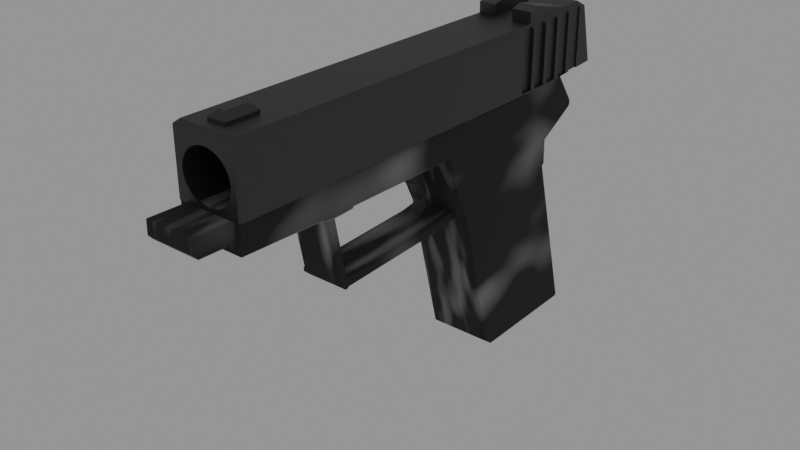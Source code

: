 # Source: pistol.blend  (saved by Blender 3.6.11; exported with 4.5.12 LTS)
import bpy
from mathutils import Matrix  # noqa: F401  (used for matrix-valued properties, if any)

bpy.ops.wm.read_factory_settings(use_empty=True)
scene = bpy.context.scene
scene.name = 'Scene'

# ---- collections
col_collection = bpy.data.collections.new('Collection'); scene.collection.children.link(col_collection)

# ---- images (referenced by path relative to the original .blend; pixels are not part of the script)
import os
ASSET_DIR = os.environ.get("B2B_ASSET_DIR", "")  # directory of the original .blend (textures are referenced by path, not embedded)
HERE = os.path.dirname(os.path.abspath(__file__))  # packed textures are extracted next to this script under _unpacked/

def load_image(name, relpath, width, height, colorspace="sRGB"):
    """Load a texture the original file referenced (path relative to the .blend, or extracted next to this script)."""
    p = next((c for c in (os.path.join(HERE, relpath), os.path.join(ASSET_DIR, relpath)) if relpath and os.path.exists(c)), "")
    if p:
        img = bpy.data.images.load(p, check_existing=True)
        img.name = name
    else:  # same state as the original file: an image datablock whose file is absent (Cycles renders it pink)
        img = bpy.data.images.new(name, width, height)
        img.source = "FILE"
        img.filepath = "//" + (relpath or name)
    img.colorspace_settings.name = colorspace
    return img
img_albedo = load_image('Albedo', '', 1024, 1024, 'sRGB')

# ---- materials (node trees are filled in below, after node groups)
mat_slide_mat = bpy.data.materials.new('Slide mat')
mat_slide_mat.use_transparent_shadow = False
mat_grip = bpy.data.materials.new('Grip')
mat_grip.use_transparent_shadow = False
mat_material_004 = bpy.data.materials.new('Material.004')
mat_material_004.use_transparent_shadow = False
mat_material_005 = bpy.data.materials.new('Material.005')
mat_material_005.use_transparent_shadow = False

# ---- material node trees
mat_slide_mat.use_nodes = True; mat_slide_mat.node_tree.nodes.clear()
_N = mat_slide_mat.node_tree.nodes; _L = mat_slide_mat.node_tree.links
n0 = _N.new('ShaderNodeOutputMaterial'); n0.name = 'Material Output'; n0.location = (300, 300)
n1 = _N.new('ShaderNodeBsdfPrincipled'); n1.name = 'Principled BSDF'; n1.location = (18, 311)
n1.distribution = 'GGX'
n1.subsurface_method = 'RANDOM_WALK_SKIN'
n1.inputs[0].default_value = (0.08651, 0.08651, 0.08651, 1.0)
n1.inputs[1].default_value = 1.0
n1.inputs[2].default_value = 0.55
n1.inputs[3].default_value = 1.45
n1.inputs[27].default_value = (0.0, 0.0, 0.0, 1.0)
n1.inputs[28].default_value = 1.0
_L.new(n1.outputs[0], n0.inputs[0])
n0.is_active_output = True
mat_grip.use_nodes = True; mat_grip.node_tree.nodes.clear()
_N = mat_grip.node_tree.nodes; _L = mat_grip.node_tree.links
n0 = _N.new('ShaderNodeBsdfPrincipled'); n0.name = 'Principled BSDF'; n0.location = (10, 300)
n0.distribution = 'GGX'
n0.subsurface_method = 'RANDOM_WALK_SKIN'
n0.inputs[1].default_value = 1.0
n0.inputs[2].default_value = 1.0
n0.inputs[3].default_value = 1.45
n0.inputs[8].default_value = 1.0
n0.inputs[13].default_value = 0.3504
n0.inputs[27].default_value = (0.0, 0.0, 0.0, 1.0)
n0.inputs[28].default_value = 1.0
n1 = _N.new('ShaderNodeOutputMaterial'); n1.name = 'Material Output'; n1.location = (300, 300)
n2 = _N.new('ShaderNodeTexNoise'); n2.name = 'Musgrave Texture'; n2.location = (-332, 257)
n2.width = 150
n2.normalize = False
n2.inputs[3].default_value = 1.0
n2.inputs[4].default_value = 0.25
n3 = _N.new('ShaderNodeTexImage'); n3.name = 'Image Texture'; n3.location = (-425, -13)
n3.image = img_albedo
n4 = _N.new('ShaderNodeMix'); n4.name = 'Mix'; n4.location = (-160, 180)
n4.data_type = 'RGBA'
n4.inputs[6].default_value = (0.09116, 0.09116, 0.09116, 1.0)
n4.inputs[7].default_value = (0.8, 0.8, 0.8, 1.0)
_L.new(n0.outputs[0], n1.inputs[0])
_L.new(n2.outputs[0], n4.inputs[0])
_L.new(n2.outputs[0], n0.inputs[10])
_L.new(n4.outputs[2], n0.inputs[0])
n1.is_active_output = True
mat_material_004.use_nodes = True; mat_material_004.node_tree.nodes.clear()
_N = mat_material_004.node_tree.nodes; _L = mat_material_004.node_tree.links
n0 = _N.new('ShaderNodeOutputMaterial'); n0.name = 'Material Output'; n0.location = (300, 300)
n1 = _N.new('ShaderNodeBsdfPrincipled'); n1.name = 'Principled BSDF'; n1.location = (10, 300)
n1.distribution = 'GGX'
n1.subsurface_method = 'RANDOM_WALK_SKIN'
n1.inputs[0].default_value = (0.01264, 0.01264, 0.01264, 1.0)
n1.inputs[3].default_value = 1.45
n1.inputs[27].default_value = (0.0, 0.0, 0.0, 1.0)
n1.inputs[28].default_value = 1.0
_L.new(n1.outputs[0], n0.inputs[0])
n0.is_active_output = True
mat_material_005.use_nodes = True; mat_material_005.node_tree.nodes.clear()
_N = mat_material_005.node_tree.nodes; _L = mat_material_005.node_tree.links
n0 = _N.new('ShaderNodeBsdfPrincipled'); n0.name = 'Principled BSDF'; n0.location = (10, 300)
n0.distribution = 'GGX'
n0.subsurface_method = 'RANDOM_WALK_SKIN'
n0.inputs[0].default_value = (0.03839, 0.03839, 0.03839, 1.0)
n0.inputs[2].default_value = 1.0
n0.inputs[3].default_value = 1.45
n0.inputs[13].default_value = 0.4864
n0.inputs[27].default_value = (0.0, 0.0, 0.0, 1.0)
n0.inputs[28].default_value = 1.0
n1 = _N.new('ShaderNodeOutputMaterial'); n1.name = 'Material Output'; n1.location = (300, 300)
n2 = _N.new('ShaderNodeTexVoronoi'); n2.name = 'Voronoi Texture'; n2.location = (-301, 119)
_L.new(n0.outputs[0], n1.inputs[0])
_L.new(n0.outputs[0], n1.inputs[1])
_L.new(n2.outputs[1], n0.inputs[1])
n1.is_active_output = True

# ---- world
world_world = bpy.data.worlds.new('World'); scene.world = world_world
world_world.use_nodes = True; world_world.node_tree.nodes.clear()
_N = world_world.node_tree.nodes; _L = world_world.node_tree.links
n0 = _N.new('ShaderNodeOutputWorld'); n0.name = 'World Output'; n0.location = (300, 300)
n1 = _N.new('ShaderNodeBackground'); n1.name = 'Background'; n1.location = (10, 300)
n1.inputs[0].default_value = (0.05088, 0.05088, 0.05088, 1.0)
n1.inputs[1].default_value = 5.5
_L.new(n1.outputs[0], n0.inputs[0])
n0.is_active_output = True
world_world.color = (0.05088, 0.05088, 0.05088)
world_world.use_sun_shadow = False
world_world.sun_shadow_jitter_overblur = 0.0

# ---- meshes
me_cube_001 = bpy.data.meshes.new('Cube.001')
me_cube_001.from_pydata([(0.02232, -0.9037, 0.6122), (0.9659, -2.199, -1.049), (0.9659, -1.749, -1.049), (0.172, -0.9037, 0.5975), (-1.0, 1.495, -1.0), (-0.7892, -1.716, 0.8973), (0.3159, -0.9037, 0.5538), (0.9659, -1.57, -1.049), (1.062, -1.154, -1.103), (1.0, 1.495, -1.0), (0.9659, -1.121, -1.049), (0.4485, -0.9037, 0.4829), (-0.9378, -1.154, -1.103), (-0.8514, -12.94, 1.0), (0.5648, -0.9037, 0.3875), (-0.8514, 0.8514, 1.0), (0.6602, -0.9037, 0.2713), (0.9659, -0.941, -1.049), (-1.0, 1.037, 0.8526), (0.9659, -0.4919, -1.049), (0.7311, -0.9037, 0.1387), (0.8514, -12.94, 1.0), (0.7747, -0.9037, -0.005252), (0.8514, 0.8514, 1.0), (1.0, 1.037, 0.8526), (0.9659, -0.3122, -1.049), (0.7894, -0.9037, -0.1549), (0.9136, -1.716, 0.8973), (0.9659, 0.1369, -1.049), (0.7747, -0.9037, -0.3046), (0.8693, 0.1123, 0.9704), (-0.9821, 0.2876, 0.823), (0.7311, -0.9037, -0.4485), (0.6602, -0.9037, -0.5811), (-0.8335, 0.1123, 0.9704), (1.018, 0.2876, 0.823), (0.2909, 1.495, -1.0), (0.5648, -0.9037, -0.6973), (-0.3758, 1.495, -1.0), (-0.3758, -13.09, -1.0), (-0.8933, -2.199, -1.049), (0.4485, -0.9037, -0.7928), (0.2909, -13.09, -1.0), (-0.8933, -1.749, -1.049), (0.3159, -0.9037, -0.8636), (-0.3199, 0.8514, 1.0), (0.2477, 0.8514, 1.0), (0.2909, 1.037, 0.8526), (0.172, -0.9037, -0.9073), (-0.3758, 1.037, 0.8526), (0.2477, -12.94, 1.0), (-0.8933, -1.57, -1.049), (0.02232, -0.9037, -0.922), (-0.3199, -12.94, 1.0), (-0.8933, -1.121, -1.049), (-0.3758, -13.09, 0.8525), (-0.1273, -0.9037, -0.9073), (0.2909, -13.09, 0.8525), (0.3531, -1.154, -1.103), (-0.2712, -0.9037, -0.8636), (-0.3136, -1.154, -1.103), (-0.8933, -0.941, -1.049), (-0.2577, -1.716, 0.8973), (-0.4039, -0.9037, -0.7928), (-0.8933, -0.4919, -1.049), (0.3098, -1.716, 0.8973), (-0.302, 0.1123, 0.9704), (-0.5201, -0.9037, -0.6973), (0.2656, 0.1123, 0.9704), (0.3088, 0.7326, -1.03), (-0.8933, -0.3122, -1.049), (-0.6155, -0.9037, -0.5811), (-0.3579, 0.7326, -1.03), (0.8693, -1.276, 1.305), (-0.8933, 0.1369, -1.049), (-0.6864, -0.9037, -0.4485), (0.9136, -1.729, 1.231), (0.3098, -1.729, 1.231), (-0.7301, -0.9037, -0.3046), (-0.7892, -1.729, 1.231), (-0.8335, -1.276, 1.305), (-0.7448, -0.9037, -0.1549), (0.2656, -1.276, 1.305), (-0.8933, 0.7657, 0.9461), (-0.2577, -1.729, 1.231), (-0.7301, -0.9037, -0.005252), (-0.302, -1.276, 1.305), (-0.9924, -11.64, -1.013), (-0.6864, -0.9037, 0.1387), (-0.8438, -11.58, 0.9875), (1.008, -11.64, -1.013), (-0.6155, -0.9037, 0.2713), (1.008, -11.69, 0.8399), (-0.9924, -11.69, 0.8399), (-0.5201, -0.9037, 0.3875), (0.859, -11.58, 0.9875), (-0.3682, -11.64, -1.013), (-0.4039, -0.9037, 0.4829), (0.2985, -11.64, -1.013), (0.2552, -11.58, 0.9875), (-0.2712, -0.9037, 0.5538), (-0.3123, -11.58, 0.9875), (-0.9982, -12.75, -1.003), (-0.1273, -0.9037, 0.5975), (-0.9982, -12.77, 0.8495), (0.8531, -12.63, 0.9971), (-0.374, -12.75, -1.003), (0.2927, -12.75, -1.003), (0.2494, -12.63, 0.9971), (-0.3182, -12.63, 0.9971), (-0.8496, -12.63, 0.9971), (1.002, -12.75, -1.003), (1.002, -12.77, 0.8495), (-0.3123, -11.57, 1.074), (-0.1339, -11.75, 1.255), (0.07485, -11.75, 1.255), (0.2552, -11.57, 1.074), (0.07102, -12.44, 1.261), (0.2494, -12.62, 1.083), (-0.3182, -12.62, 1.083), (-0.1378, -12.44, 1.261), (-0.6864, -13.09, 0.1387), (-0.6155, -13.09, 0.2713), (-0.5201, -13.09, 0.3875), (-0.3758, -13.09, -0.8078), (-0.4039, -13.09, -0.7928), (-0.3758, -13.09, 0.4979), (-0.4039, -13.09, 0.4829), (-0.7448, -13.09, -0.1549), (-0.7301, -13.09, -0.3046), (-0.7301, -13.09, -0.005252), (-0.5201, -13.09, -0.6973), (-0.6155, -13.09, -0.5811), (-0.6864, -13.09, -0.4485), (0.4485, -13.09, 0.4829), (0.6602, -13.09, 0.2713), (0.5648, -13.09, 0.3875), (0.7894, -13.09, -0.1549), (0.7747, -13.09, -0.3046), (0.7747, -13.09, -0.005252), (0.7311, -13.09, 0.1387), (0.3159, -13.09, 0.5538), (0.3159, -13.09, -0.8636), (0.2909, -13.09, -0.8712), (0.2909, -13.09, 0.5614), (0.5648, -13.09, -0.6973), (0.7311, -13.09, -0.4485), (0.4485, -13.09, -0.7928), (0.6602, -13.09, -0.5811), (-0.1273, -13.09, 0.5975), (0.172, -13.09, 0.5975), (0.02232, -13.09, 0.6122), (-0.2712, -13.09, -0.8636), (-0.2712, -13.09, 0.5538), (0.172, -13.09, -0.9073), (0.02232, -13.09, -0.922), (-0.1273, -13.09, -0.9073), (1.058, -1.57, 0.7542), (0.9659, -1.57, 0.8469), (0.9659, -1.121, 0.8539), (0.9659, -0.941, 0.8567), (1.047, -0.941, 0.7745), (1.052, -1.121, 0.7674), (1.037, -0.4919, 0.7922), (0.9659, -0.3122, 0.8664), (0.9659, -0.4919, 0.8636), (0.9659, 0.1369, 0.8732), (1.022, 0.1369, 0.817), (1.032, -0.3122, 0.7993), (-0.9821, 0.3166, 0.7024), (-0.9828, 0.3166, 0.8241), (-0.9935, 0.7657, 0.8419), (-0.9829, 0.7657, -1.028), (-0.8963, 0.7657, 0.9461), (-0.8933, 0.718, 0.9461), (-0.8933, 0.3166, 0.9197), (-0.9334, -1.57, 0.7542), (-0.8933, -2.199, 0.8025), (-0.8933, -1.749, 0.796), (-0.9412, -2.199, 0.7555), (-0.9378, -1.57, 0.7499), (-0.9388, -1.749, 0.7515), (0.9659, 0.3166, -1.046), (1.028, 0.3166, -1.046), (0.9659, 0.7326, -1.03), (-0.9432, -2.199, -1.049), (-0.9409, -1.749, -1.049), (-0.9378, -1.166, -1.049), (-0.9399, -1.57, -1.049), (1.018, 0.3166, 0.7024), (1.061, -1.121, -1.049), (1.062, -1.166, -1.049), (1.047, -0.4919, -1.049), (1.057, -0.941, -1.049), (1.032, 0.1369, -1.049), (1.042, -0.3122, -1.049), (1.017, 0.3166, 0.8241), (1.006, 0.7657, 0.8419), (1.017, 0.7657, -1.028), (0.9659, 0.7657, -1.028), (-0.8933, -0.4919, 0.8666), (-0.8933, 0.1369, 0.908), (-0.8933, -0.3122, 0.8784), (-0.8933, -1.57, 0.7966), (-0.9527, -0.941, 0.7745), (-0.9484, -1.121, 0.7674), (-0.8933, -1.121, 0.8257), (-0.9635, -0.4919, 0.7922), (-0.9785, 0.1369, 0.817), (-0.9678, -0.3122, 0.7993), (-0.8933, -0.941, 0.8373), (-0.9389, -1.121, -1.049), (-0.9431, -0.941, -1.049), (-0.9535, -0.4919, -1.049), (-0.9577, -0.3122, -1.049), (-0.9681, 0.1369, -1.049), (-0.9723, 0.3166, -1.046), (0.9659, 0.3166, 0.876), (0.9659, 0.7657, 0.8829), (-0.8933, 0.7657, -1.028), (-0.8933, 0.7326, -1.03), (-0.8933, 0.3166, -1.046), (0.9659, -2.199, 0.8473), (0.9659, -1.749, 0.8457), (1.061, -1.749, 0.7515), (1.062, -1.57, 0.7499), (1.059, -2.199, 0.7555), (1.057, -2.199, -1.049), (1.06, -1.57, -1.049), (1.059, -1.749, -1.049), (-0.9438, -13.09, -1.0), (-0.9997, -13.04, -1.0), (1.0, -13.04, -1.0), (0.9438, -13.09, -1.0), (-0.9997, -13.04, 0.852), (-0.9438, -13.09, 0.8525), (-0.9674, -13.06, 0.8848), (0.9438, -13.09, 0.8525), (1.0, -13.04, 0.852), (0.9674, -13.06, 0.8848)], [], [(109, 110, 13, 53), (53, 13, 236, 235, 55), (166, 167, 35, 30, 27, 157, 158, 159, 162, 161, 160, 165, 163, 168, 164), (31, 170, 169), (18, 4, 172, 171), (111, 112, 238, 232), (36, 47, 24, 9), (170, 31, 34, 15, 18, 171, 173, 174, 175), (46, 23, 24, 47), (13, 110, 104, 234, 236), (102, 106, 39, 230, 231), (89, 5, 176, 180, 181, 178, 177, 179, 93), (8, 58, 69, 184, 182, 183), (12, 87, 93, 179, 185, 186, 181, 180, 188, 187), (8, 183, 189, 35, 167, 194, 195, 168, 163, 192, 193, 161, 162, 190, 191), (65, 27, 76, 77), (45, 15, 34, 66), (35, 189, 196), (9, 24, 197, 198), (69, 36, 9, 198, 199, 184), (206, 203, 176, 5, 34, 31, 208, 201, 202, 209, 207, 200, 210, 204, 205), (216, 12, 187, 211, 205, 204, 212, 213, 207, 209, 214, 215, 208, 31, 169), (24, 23, 30, 35, 196, 217, 218, 197), (4, 38, 72, 220, 219, 172), (38, 36, 69, 72), (23, 46, 68, 30), (46, 45, 66, 68), (68, 65, 77, 82), (68, 66, 62, 65), (72, 60, 12, 216, 221, 220), (72, 69, 58, 60), (107, 111, 232, 233, 42), (150, 144, 57, 55, 126, 153, 149, 151), (152, 124, 39, 42, 143, 154, 155, 156), (105, 21, 239, 238, 112), (50, 53, 55, 57), (15, 45, 49, 18), (45, 46, 47, 49), (4, 18, 49, 38), (38, 49, 47, 36), (142, 143, 42, 233, 237, 57, 144, 141, 134, 136, 135, 140, 139, 137, 138, 146, 148, 145, 147), (106, 107, 42, 39), (105, 108, 50, 21), (108, 109, 53, 50), (86, 80, 79, 84), (73, 82, 77, 76), (66, 34, 80, 86), (30, 68, 82, 73), (62, 66, 86, 84), (5, 62, 84, 79), (27, 30, 73, 76), (34, 5, 79, 80), (65, 62, 101, 99), (27, 65, 99, 95), (60, 58, 98, 96), (12, 60, 96, 87), (102, 104, 93, 87), (110, 89, 93, 104), (224, 225, 157, 27, 95, 92, 226, 222, 223), (58, 8, 90, 98), (92, 90, 8, 191, 228, 225, 224, 229, 227, 226), (62, 5, 89, 101), (21, 50, 57, 237, 239), (127, 126, 55, 235, 230, 39, 124, 125, 131, 132, 133, 129, 128, 130, 121, 122, 123), (108, 99, 116, 118), (95, 99, 108, 105), (96, 98, 107, 106), (87, 96, 106, 102), (95, 105, 112, 92), (98, 90, 111, 107), (90, 92, 112, 111), (101, 89, 110, 109), (101, 109, 119, 113), (109, 108, 118, 119), (115, 114, 120, 117), (114, 115, 116, 113), (115, 117, 118, 116), (113, 119, 120, 114), (119, 118, 117, 120), (99, 101, 113, 116), (151, 0, 3, 150), (150, 3, 6, 141, 144), (6, 11, 134, 141), (134, 11, 14, 136), (136, 14, 16, 135), (135, 16, 20, 140), (140, 20, 22, 139), (139, 22, 26, 137), (137, 26, 29, 138), (138, 29, 32, 146), (146, 32, 33, 148), (148, 33, 37, 145), (145, 37, 41, 147), (147, 41, 44, 142), (143, 142, 44, 48, 154), (154, 48, 52, 155), (155, 52, 56, 156), (156, 56, 59, 152), (124, 152, 59, 63, 125), (125, 63, 67, 131), (131, 67, 71, 132), (132, 71, 75, 133), (133, 75, 78, 129), (129, 78, 81, 128), (128, 81, 85, 130), (85, 88, 121, 130), (121, 88, 91, 122), (122, 91, 94, 123), (123, 94, 97, 127), (127, 97, 100, 153, 126), (100, 103, 149, 153), (149, 103, 0, 151), (100, 97, 94, 91, 88, 85, 81, 78, 75, 71, 67, 63, 59, 56, 52, 48, 44, 41, 37, 33, 32, 29, 26, 22, 20, 16, 14, 11, 6, 3, 0, 103), (222, 1, 2, 223), (224, 223, 2, 229), (227, 1, 222, 226), (2, 1, 227, 229), (158, 7, 10, 159), (162, 159, 10, 190), (228, 7, 158, 157, 225), (190, 10, 7, 228, 191), (160, 17, 19, 165), (163, 165, 19, 192), (193, 17, 160, 161), (192, 19, 17, 193), (164, 25, 28, 166), (167, 166, 28, 194), (195, 25, 164, 168), (194, 28, 25, 195), (217, 182, 184, 199, 218), (198, 197, 218, 199), (196, 189, 183, 182, 217), (43, 40, 177, 178), (186, 43, 178, 181), (179, 177, 40, 185), (40, 43, 186, 185), (54, 51, 203, 206), (211, 54, 206, 205), (180, 176, 203, 51, 188), (51, 54, 211, 187, 188), (64, 61, 210, 200), (213, 64, 200, 207), (204, 210, 61, 212), (212, 61, 64, 213), (74, 70, 202, 201), (215, 74, 201, 208), (209, 202, 70, 214), (214, 70, 74, 215), (175, 174, 83, 219, 220, 221), (172, 219, 83, 173, 171), (169, 170, 175, 221, 216), (174, 173, 83), (234, 235, 236), (237, 238, 239), (232, 238, 237, 233), (230, 235, 234, 231), (231, 234, 104, 102)])
_uv = me_cube_001.uv_layers.new(name='UVMap')
_uv.uv.foreach_set('vector', [0.8847, 0.5062, 0.9116, 0.5062, 0.9116, 0.5176, 0.8848, 0.5176, 0.8848, 0.5176, 0.9116, 0.5176, 0.9175, 0.5258, 0.9163, 0.5282, 0.8876, 0.5282, 0.2901, 0.09151, 0.2873, 0.09153, 0.2876, 0.08393, 0.2951, 0.09272, 0.2914, 0.185, 0.2841, 0.1776, 0.2888, 0.1776, 0.2891, 0.1549, 0.2847, 0.155, 0.2851, 0.1459, 0.2893, 0.1459, 0.2896, 0.1232, 0.286, 0.1233, 0.2864, 0.1142, 0.2898, 0.1142, 0.04724, 0.08393, 0.04719, 0.08247, 0.05333, 0.08247, 0.04575, 0.04614, 0.1392, 0.02301, 0.1406, 0.05981, 0.04629, 0.05981, 0.1955, 0.7418, 0.2889, 0.7424, 0.2891, 0.7561, 0.1956, 0.7561, 0.7843, 0.7864, 0.7843, 0.6919, 0.82, 0.6919, 0.82, 0.7864, 0.04719, 0.08247, 0.04724, 0.08393, 0.03987, 0.09281, 0.03837, 0.05553, 0.04575, 0.04614, 0.04629, 0.05981, 0.04107, 0.05984, 0.04107, 0.06224, 0.0424, 0.08249, 0.7821, 0.684, 0.8125, 0.684, 0.82, 0.6919, 0.7843, 0.6919, 0.03834, 0.7515, 0.03849, 0.7353, 0.04587, 0.7424, 0.04574, 0.7561, 0.0441, 0.7573, 0.358, 0.7418, 0.3895, 0.7418, 0.3894, 0.7589, 0.3608, 0.7589, 0.358, 0.7561, 0.03897, 0.6824, 0.04357, 0.1851, 0.05073, 0.1776, 0.05094, 0.1776, 0.05086, 0.1867, 0.04864, 0.1867, 0.04831, 0.2094, 0.05066, 0.2093, 0.04636, 0.688, 0.462, 0.1567, 0.4262, 0.1567, 0.424, 0.06148, 0.4571, 0.06148, 0.4571, 0.08248, 0.4602, 0.08248, 0.1444, 0.1567, 0.1398, 0.6854, 0.04636, 0.688, 0.05066, 0.2093, 0.1417, 0.2093, 0.1417, 0.1867, 0.05086, 0.1867, 0.05094, 0.1776, 0.1417, 0.1776, 0.1417, 0.1573, 0.1904, 0.1567, 0.1933, 0.08247, 0.2815, 0.08247, 0.2876, 0.08393, 0.2873, 0.09153, 0.1932, 0.09153, 0.1931, 0.1142, 0.2864, 0.1142, 0.286, 0.1233, 0.1931, 0.1233, 0.1931, 0.1459, 0.2851, 0.1459, 0.2847, 0.155, 0.1931, 0.155, 0.1931, 0.1573, 0.8531, 0.1187, 0.8226, 0.1187, 0.8226, 0.1073, 0.8531, 0.1073, 0.8848, 0.02301, 0.9116, 0.02301, 0.9107, 0.05055, 0.8839, 0.05055, 0.2876, 0.08393, 0.2815, 0.08247, 0.2876, 0.08247, 0.1956, 0.02301, 0.2891, 0.04614, 0.2885, 0.05981, 0.1942, 0.05981, 0.424, 0.06148, 0.4231, 0.02301, 0.4588, 0.02301, 0.4597, 0.05982, 0.4571, 0.05982, 0.4571, 0.06148, 0.04714, 0.155, 0.04861, 0.1776, 0.05073, 0.1776, 0.04357, 0.1851, 0.03987, 0.09281, 0.04724, 0.08393, 0.04755, 0.09153, 0.04299, 0.09155, 0.04448, 0.1142, 0.04844, 0.1142, 0.0488, 0.1233, 0.04508, 0.1233, 0.04655, 0.1459, 0.0497, 0.1459, 0.05006, 0.155, 0.1415, 0.08247, 0.1444, 0.1567, 0.1417, 0.1573, 0.1417, 0.155, 0.05006, 0.155, 0.0497, 0.1459, 0.1417, 0.1459, 0.1417, 0.1233, 0.0488, 0.1233, 0.04844, 0.1142, 0.1417, 0.1142, 0.1417, 0.09153, 0.04755, 0.09153, 0.04724, 0.08393, 0.05333, 0.08247, 0.2891, 0.04614, 0.2966, 0.05544, 0.2951, 0.09272, 0.2876, 0.08393, 0.2876, 0.08247, 0.2903, 0.08245, 0.2906, 0.0598, 0.2885, 0.05981, 0.3579, 0.02301, 0.3894, 0.02301, 0.3903, 0.06148, 0.3633, 0.06148, 0.3633, 0.05982, 0.3588, 0.05982, 0.3894, 0.02301, 0.4231, 0.02301, 0.424, 0.06148, 0.3903, 0.06148, 0.8257, 0.02301, 0.8562, 0.02301, 0.8553, 0.05055, 0.8248, 0.05055, 0.8562, 0.02301, 0.8848, 0.02301, 0.8839, 0.05055, 0.8553, 0.05055, 0.4261, 0.8049, 0.4261, 0.8972, 0.4093, 0.8972, 0.4065, 0.8742, 0.8553, 0.05055, 0.8839, 0.05055, 0.8817, 0.1187, 0.8531, 0.1187, 0.3903, 0.06148, 0.3926, 0.1567, 0.3611, 0.1567, 0.3593, 0.08248, 0.3633, 0.08248, 0.3633, 0.06148, 0.3903, 0.06148, 0.424, 0.06148, 0.4262, 0.1567, 0.3926, 0.1567, 0.4231, 0.7418, 0.4589, 0.7418, 0.4588, 0.7561, 0.456, 0.7589, 0.4231, 0.7589, 0.86, 0.5372, 0.854, 0.5385, 0.854, 0.5282, 0.8876, 0.5282, 0.8876, 0.5407, 0.8824, 0.5388, 0.8751, 0.5372, 0.8676, 0.5367, 0.8824, 0.5891, 0.8876, 0.5871, 0.8876, 0.5939, 0.854, 0.5939, 0.854, 0.5893, 0.86, 0.5906, 0.8676, 0.5911, 0.8751, 0.5906, 0.2964, 0.7352, 0.2966, 0.7514, 0.2907, 0.7573, 0.2891, 0.7561, 0.2889, 0.7424, 0.8562, 0.5176, 0.8848, 0.5176, 0.8876, 0.5282, 0.854, 0.5282, 0.7266, 0.684, 0.7535, 0.684, 0.7506, 0.6919, 0.7191, 0.6919, 0.7535, 0.684, 0.7821, 0.684, 0.7843, 0.6919, 0.7506, 0.6919, 0.7191, 0.7864, 0.7191, 0.6919, 0.7506, 0.6919, 0.7506, 0.7864, 0.7506, 0.7864, 0.7506, 0.6919, 0.7843, 0.6919, 0.7843, 0.7864, 0.8528, 0.5891, 0.854, 0.5893, 0.854, 0.5939, 0.8211, 0.5939, 0.8211, 0.5282, 0.854, 0.5282, 0.854, 0.5385, 0.8528, 0.5388, 0.8461, 0.5413, 0.8402, 0.5447, 0.8354, 0.5488, 0.8318, 0.5535, 0.8296, 0.5586, 0.8289, 0.5639, 0.8296, 0.5692, 0.8318, 0.5743, 0.8354, 0.579, 0.8402, 0.5832, 0.8461, 0.5865, 0.3895, 0.7418, 0.4231, 0.7418, 0.4231, 0.7589, 0.3894, 0.7589, 0.8257, 0.5062, 0.8561, 0.5062, 0.8562, 0.5176, 0.8257, 0.5176, 0.8561, 0.5062, 0.8847, 0.5062, 0.8848, 0.5176, 0.8562, 0.5176, 0.8839, 0.08845, 0.9107, 0.08845, 0.9085, 0.1073, 0.8817, 0.1073, 0.8248, 0.08845, 0.8553, 0.08845, 0.8531, 0.1073, 0.8226, 0.1073, 0.8839, 0.05055, 0.9107, 0.05055, 0.9107, 0.08845, 0.8839, 0.08845, 0.8248, 0.05055, 0.8553, 0.05055, 0.8553, 0.08845, 0.8248, 0.08845, 0.02301, 0.8973, 0.02301, 0.8049, 0.04266, 0.8742, 0.03988, 0.8973, 0.9085, 0.1187, 0.8817, 0.1187, 0.8817, 0.1073, 0.9085, 0.1073, 0.2914, 0.185, 0.2951, 0.09272, 0.3119, 0.1627, 0.3082, 0.1856, 0.03987, 0.09281, 0.04357, 0.1851, 0.02671, 0.1857, 0.02301, 0.1628, 0.8531, 0.1187, 0.8817, 0.1187, 0.8844, 0.4689, 0.8558, 0.4689, 0.8226, 0.1187, 0.8531, 0.1187, 0.8558, 0.4689, 0.8254, 0.4689, 0.3926, 0.1567, 0.4262, 0.1567, 0.4234, 0.6854, 0.3898, 0.6854, 0.3611, 0.1567, 0.3926, 0.1567, 0.3898, 0.6854, 0.3583, 0.6854, 0.1393, 0.7418, 0.04587, 0.7424, 0.04636, 0.688, 0.1398, 0.6854, 0.03849, 0.7353, 0.03897, 0.6824, 0.04636, 0.688, 0.04587, 0.7424, 0.2839, 0.1867, 0.2839, 0.1776, 0.2841, 0.1776, 0.2914, 0.185, 0.296, 0.6823, 0.2885, 0.688, 0.2841, 0.2093, 0.2888, 0.2093, 0.2887, 0.1867, 0.4262, 0.1567, 0.462, 0.1567, 0.4592, 0.6854, 0.4234, 0.6854, 0.2885, 0.688, 0.195, 0.6854, 0.1904, 0.1567, 0.1931, 0.1573, 0.1931, 0.1776, 0.2839, 0.1776, 0.2839, 0.1867, 0.1931, 0.1867, 0.1931, 0.2093, 0.2841, 0.2093, 0.8817, 0.1187, 0.9085, 0.1187, 0.9113, 0.4689, 0.8844, 0.4689, 0.8257, 0.5176, 0.8562, 0.5176, 0.854, 0.5282, 0.8211, 0.5282, 0.8199, 0.5258, 0.8891, 0.5413, 0.8876, 0.5407, 0.8876, 0.5282, 0.9163, 0.5282, 0.9163, 0.5939, 0.8876, 0.5939, 0.8876, 0.5871, 0.8891, 0.5865, 0.8949, 0.5832, 0.8997, 0.579, 0.9033, 0.5743, 0.9055, 0.5692, 0.9063, 0.5639, 0.9055, 0.5586, 0.9033, 0.5535, 0.8997, 0.5488, 0.8949, 0.5447, 0.977, 0.02301, 0.977, 0.07598, 0.9726, 0.07598, 0.9726, 0.02301, 0.8254, 0.4689, 0.8558, 0.4689, 0.8561, 0.5062, 0.8257, 0.5062, 0.3898, 0.6854, 0.4234, 0.6854, 0.4231, 0.7418, 0.3895, 0.7418, 0.3583, 0.6854, 0.3898, 0.6854, 0.3895, 0.7418, 0.358, 0.7418, 0.296, 0.6823, 0.2964, 0.7352, 0.2889, 0.7424, 0.2885, 0.688, 0.4234, 0.6854, 0.4592, 0.6854, 0.4589, 0.7418, 0.4231, 0.7418, 0.195, 0.6854, 0.2885, 0.688, 0.2889, 0.7424, 0.1955, 0.7418, 0.8844, 0.4689, 0.9113, 0.4689, 0.9116, 0.5062, 0.8847, 0.5062, 0.9635, 0.175, 0.9635, 0.122, 0.9679, 0.122, 0.9679, 0.175, 0.8847, 0.5062, 0.8561, 0.5062, 0.8561, 0.5031, 0.8847, 0.5031, 0.8649, 0.4658, 0.8755, 0.4658, 0.8756, 0.4903, 0.8651, 0.4903, 0.9159, 0.9617, 0.9159, 0.9512, 0.9255, 0.9421, 0.9255, 0.9707, 0.9635, 0.06698, 0.9635, 0.03211, 0.9726, 0.02301, 0.9726, 0.07598, 0.9679, 0.175, 0.9679, 0.122, 0.9768, 0.131, 0.9768, 0.1659, 0.8847, 0.5031, 0.8561, 0.5031, 0.8651, 0.4903, 0.8756, 0.4903, 0.9299, 0.9421, 0.9299, 0.9707, 0.9255, 0.9707, 0.9255, 0.9421, 0.7465, 0.6379, 0.7465, 0.02301, 0.7541, 0.02301, 0.7541, 0.6379, 0.7541, 0.6379, 0.7541, 0.02301, 0.7613, 0.02303, 0.7613, 0.6379, 0.7601, 0.6379, 0.7613, 0.02303, 0.768, 0.02306, 0.768, 0.6379, 0.7613, 0.6379, 0.768, 0.6379, 0.768, 0.02306, 0.7739, 0.02309, 0.7739, 0.638, 0.6731, 0.02308, 0.6731, 0.638, 0.6672, 0.6379, 0.6672, 0.02305, 0.6672, 0.02305, 0.6672, 0.6379, 0.6605, 0.6379, 0.6605, 0.02303, 0.6605, 0.02303, 0.6605, 0.6379, 0.6532, 0.6379, 0.6532, 0.02301, 0.6532, 0.02301, 0.6532, 0.6379, 0.6456, 0.6379, 0.6457, 0.02301, 0.6457, 0.02301, 0.6456, 0.6379, 0.6381, 0.6379, 0.6381, 0.02301, 0.6381, 0.02301, 0.6381, 0.6379, 0.6309, 0.6379, 0.6309, 0.02303, 0.6309, 0.02303, 0.6309, 0.6379, 0.6242, 0.6379, 0.6242, 0.02305, 0.6242, 0.02305, 0.6242, 0.6379, 0.6184, 0.638, 0.6184, 0.02308, 0.6184, 0.02308, 0.6184, 0.638, 0.6136, 0.638, 0.6136, 0.02311, 0.8461, 0.5865, 0.8461, 0.1495, 0.8528, 0.1521, 0.8528, 0.5891, 0.854, 0.5893, 0.8528, 0.5891, 0.8528, 0.1521, 0.86, 0.1536, 0.86, 0.5906, 0.86, 0.5906, 0.86, 0.1536, 0.8676, 0.1541, 0.8676, 0.5911, 0.8676, 0.5911, 0.8676, 0.1541, 0.8751, 0.1536, 0.8751, 0.5906, 0.8751, 0.5906, 0.8751, 0.1536, 0.8824, 0.1521, 0.8824, 0.5891, 0.8876, 0.5871, 0.8824, 0.5891, 0.8824, 0.1521, 0.8891, 0.1495, 0.8891, 0.5865, 0.5676, 0.02301, 0.5676, 0.6379, 0.5627, 0.6379, 0.5627, 0.02304, 0.5627, 0.02304, 0.5627, 0.6379, 0.5568, 0.638, 0.5568, 0.02307, 0.5568, 0.02307, 0.5568, 0.638, 0.5501, 0.638, 0.5501, 0.02309, 0.5501, 0.02309, 0.5501, 0.638, 0.5428, 0.638, 0.5428, 0.02311, 0.5428, 0.02311, 0.5428, 0.638, 0.5353, 0.638, 0.5352, 0.02311, 0.5352, 0.02311, 0.5353, 0.638, 0.5277, 0.638, 0.5277, 0.02311, 0.5277, 0.638, 0.5205, 0.638, 0.5205, 0.02309, 0.5277, 0.02311, 0.5205, 0.02309, 0.5205, 0.638, 0.5138, 0.638, 0.5138, 0.02307, 0.5138, 0.02307, 0.5138, 0.638, 0.508, 0.6379, 0.508, 0.02304, 0.7191, 0.638, 0.7191, 0.02309, 0.725, 0.02306, 0.725, 0.6379, 0.725, 0.6379, 0.725, 0.02306, 0.7317, 0.02303, 0.7317, 0.6379, 0.7264, 0.6379, 0.7317, 0.02303, 0.739, 0.02301, 0.739, 0.6379, 0.7317, 0.6379, 0.739, 0.6379, 0.739, 0.02301, 0.7465, 0.02301, 0.7465, 0.6379, 0.8824, 0.1018, 0.8891, 0.1043, 0.8949, 0.1077, 0.8997, 0.1118, 0.9033, 0.1165, 0.9055, 0.1216, 0.9063, 0.1269, 0.9055, 0.1322, 0.9033, 0.1373, 0.8997, 0.142, 0.8949, 0.1462, 0.8891, 0.1495, 0.8824, 0.1521, 0.8751, 0.1536, 0.8676, 0.1541, 0.86, 0.1536, 0.8528, 0.1521, 0.8461, 0.1495, 0.8402, 0.1462, 0.8354, 0.142, 0.8318, 0.1373, 0.8296, 0.1322, 0.8289, 0.1269, 0.8296, 0.1216, 0.8318, 0.1165, 0.8354, 0.1118, 0.8402, 0.1077, 0.8461, 0.1043, 0.8528, 0.1018, 0.86, 0.1002, 0.8676, 0.09969, 0.8751, 0.1002, 0.2888, 0.2093, 0.1932, 0.2093, 0.1932, 0.1867, 0.2887, 0.1867, 0.7191, 0.8358, 0.724, 0.8324, 0.724, 0.8997, 0.7193, 0.8997, 0.195, 0.9004, 0.1904, 0.9004, 0.1904, 0.8049, 0.1951, 0.8095, 0.724, 0.8997, 0.724, 0.9158, 0.7194, 0.9158, 0.7193, 0.8997, 0.2888, 0.1776, 0.1932, 0.1776, 0.1932, 0.1549, 0.2891, 0.1549, 0.5082, 0.8321, 0.5125, 0.8291, 0.5125, 0.8966, 0.5077, 0.8966, 0.2459, 0.9004, 0.2411, 0.9004, 0.2411, 0.8049, 0.2458, 0.8096, 0.246, 0.8098, 0.5077, 0.8966, 0.5125, 0.8966, 0.5125, 0.9127, 0.5077, 0.9127, 0.5076, 0.8982, 0.2893, 0.1459, 0.1932, 0.1459, 0.1932, 0.1232, 0.2896, 0.1232, 0.5595, 0.8297, 0.5631, 0.8271, 0.5631, 0.895, 0.559, 0.895, 0.8706, 0.78, 0.8661, 0.78, 0.8661, 0.684, 0.8702, 0.6881, 0.559, 0.895, 0.5631, 0.895, 0.5631, 0.9111, 0.5585, 0.9111, 0.2898, 0.1142, 0.1932, 0.1142, 0.1932, 0.09151, 0.2901, 0.09151, 0.8671, 0.828, 0.8699, 0.826, 0.8699, 0.8942, 0.8666, 0.8942, 0.624, 0.7805, 0.6201, 0.7805, 0.6201, 0.684, 0.6235, 0.6874, 0.8666, 0.8942, 0.8699, 0.8942, 0.8699, 0.9103, 0.8661, 0.9103, 0.2903, 0.08245, 0.1933, 0.08245, 0.1941, 0.06146, 0.1942, 0.05979, 0.2906, 0.0598, 0.9167, 0.7518, 0.9172, 0.6855, 0.9193, 0.684, 0.9193, 0.7518, 0.6726, 0.6866, 0.6726, 0.6928, 0.6731, 0.7808, 0.67, 0.7808, 0.67, 0.684, 0.1417, 0.1867, 0.1417, 0.2094, 0.04831, 0.2094, 0.04864, 0.1867, 0.7724, 0.8979, 0.77, 0.8979, 0.77, 0.8324, 0.7723, 0.834, 0.358, 0.8073, 0.3605, 0.8049, 0.3605, 0.8982, 0.3579, 0.8982, 0.77, 0.914, 0.77, 0.8979, 0.7724, 0.8979, 0.7725, 0.914, 0.1417, 0.155, 0.1417, 0.1776, 0.04861, 0.1776, 0.04714, 0.155, 0.6723, 0.8934, 0.67, 0.8934, 0.67, 0.8269, 0.6728, 0.8289, 0.08878, 0.8073, 0.08901, 0.8071, 0.09103, 0.8049, 0.09103, 0.8979, 0.08868, 0.8979, 0.67, 0.9095, 0.67, 0.8934, 0.6723, 0.8934, 0.6723, 0.895, 0.6724, 0.9095, 0.1417, 0.1233, 0.1417, 0.1459, 0.04655, 0.1459, 0.04508, 0.1233, 0.6232, 0.8945, 0.6201, 0.8945, 0.6201, 0.8265, 0.6237, 0.8292, 0.292, 0.8081, 0.295, 0.8049, 0.295, 0.8999, 0.2925, 0.8999, 0.6226, 0.9106, 0.6201, 0.9106, 0.6201, 0.8945, 0.6232, 0.8945, 0.1417, 0.09155, 0.1417, 0.1142, 0.04448, 0.1142, 0.04299, 0.09155, 0.1408, 0.8744, 0.137, 0.8744, 0.137, 0.8049, 0.1413, 0.8082, 0.5585, 0.688, 0.5623, 0.684, 0.5623, 0.7811, 0.559, 0.7811, 0.1403, 0.8905, 0.137, 0.8905, 0.137, 0.8744, 0.1408, 0.8744, 0.0424, 0.08249, 0.04107, 0.06224, 0.04107, 0.05984, 0.1407, 0.05984, 0.1407, 0.06151, 0.1415, 0.08249, 0.9204, 0.8961, 0.9159, 0.8961, 0.9159, 0.826, 0.9161, 0.826, 0.921, 0.8297, 0.508, 0.695, 0.508, 0.6888, 0.5125, 0.684, 0.5125, 0.783, 0.5085, 0.783, 0.8187, 0.8348, 0.8185, 0.8324, 0.8187, 0.8324, 0.04574, 0.7561, 0.04574, 0.7589, 0.0441, 0.7573, 0.2891, 0.7589, 0.2891, 0.7561, 0.2907, 0.7573, 0.1956, 0.7561, 0.2891, 0.7561, 0.2891, 0.7589, 0.1957, 0.7589, 0.1392, 0.7589, 0.04574, 0.7589, 0.04574, 0.7561, 0.1392, 0.7561, 0.1392, 0.7561, 0.04574, 0.7561, 0.04587, 0.7424, 0.1393, 0.7418])
me_cube_001.materials.append(mat_slide_mat)
me_cube_001.update()
me_cube_002 = bpy.data.meshes.new('Cube.002')
me_cube_002.from_pydata([(-0.7637, -11.91, 0.318), (-0.7637, -11.89, 0.8853), (-1.0, 1.0, 1.0), (0.7637, -11.91, 0.318), (0.7637, -11.89, 0.8853), (1.0, 1.0, 1.0), (1.0, -4.31, -0.1894), (1.022, 1.784, -0.2894), (-1.0, -4.289, -0.2198), (1.0, -4.289, -0.2198), (-1.0, -4.826, 1.0), (1.0, -4.826, 1.0), (1.0, -4.31, -0.1894), (1.0, 0.5139, -1.087), (-1.0, 0.5139, -1.087), (1.0, 0.5139, -1.087), (-1.0, 0.5139, -1.087), (1.0, -4.004, -1.216), (-1.0, -4.004, -1.216), (1.0, 0.5139, -1.087), (-1.0, 0.5139, -1.087), (1.0, -2.316, -6.93), (1.0, -1.776, -7.345), (-0.6309, -8.768, -0.4125), (1.0, -9.425, 1.0), (-1.0, -9.425, 1.0), (0.6309, -8.768, -0.4125), (-1.0, -8.407, 1.0), (0.6309, -8.422, -0.4184), (-0.6309, -8.422, -0.4184), (1.0, -8.407, 1.0), (-1.0, -11.88, 1.045), (1.0, -11.88, 1.045), (-0.7637, -13.08, 0.9197), (0.7637, -13.08, 0.9197), (-0.7637, -12.95, 0.3479), (-0.7637, -13.09, 0.5047), (0.7637, -13.09, 0.5047), (0.7637, -12.95, 0.3479), (-0.6309, -8.151, -2.619), (-0.6309, -8.382, -2.415), (0.6309, -8.382, -2.415), (0.6309, -8.151, -2.619), (-1.0, -2.316, -6.93), (-1.0, -1.776, -7.345), (-1.0, 1.811, -0.1669), (-1.0, 1.765, -0.3721), (-1.0, 1.744, -0.2921), (1.0, 1.765, -0.3721), (1.0, 1.811, -0.1669), (1.0, 0.5353, -1.839), (1.0, 0.4544, -1.929), (-1.0, 0.5353, -1.839), (-1.0, 0.4544, -1.929), (-0.9551, -11.91, 0.06466), (-1.0, -11.91, 0.06465), (0.9551, -11.91, 0.06466), (1.0, -11.91, 0.06465), (-0.9223, -4.31, -0.1894), (-1.0, -4.344, -0.111), (-1.0, -4.232, -0.1907), (-1.0, -8.147, -0.04646), (-0.9223, -8.128, -0.1245), (-0.9484, -8.169, -0.1656), (-1.0, -8.206, -0.1232), (-0.9223, -9.212, -0.1061), (-1.0, -9.227, -0.0277), (-1.0, -9.135, -0.1074), (-0.9561, -9.16, -0.1426), (-1.0, -11.91, 0.06465), (-0.9223, -11.86, 0.002851), (-0.9636, -11.9, 0.05294), (1.0, -4.34, -0.1199), (0.9311, -4.31, -0.1894), (1.0, -4.31, -0.1894), (1.0, -4.241, -0.1905), (1.0, -9.226, -0.03658), (0.9311, -9.212, -0.1061), (0.9611, -9.166, -0.1384), (1.0, -9.143, -0.1073), (0.9311, -8.128, -0.1245), (1.0, -8.145, -0.0553), (1.0, -8.197, -0.1234), (0.9542, -8.164, -0.161), (0.9311, -11.86, 0.002851), (1.0, -11.91, 0.06465), (0.9678, -11.9, 0.04727), (0.879, 1.92, -6.996), (1.0, 1.828, -7.118), (-1.0, 1.828, -7.118), (-0.879, 1.92, -6.996), (1.0, 0.4544, -1.929), (0.879, 0.5596, -2.003), (1.0, 0.5419, -1.884), (-0.879, 0.5596, -2.003), (-1.0, 0.4544, -1.929), (-1.0, 0.5419, -1.884), (1.0, 1.778, -7.185), (0.8877, 1.692, -7.299), (-0.8877, 1.692, -7.299), (-1.0, 1.778, -7.185), (0.8877, -1.776, -7.345), (1.0, -1.919, -7.235), (1.0, -1.776, -7.345), (-1.0, -1.919, -7.235), (-0.8877, -1.776, -7.345), (-1.0, -1.776, -7.345), (0.8984, -3.512, -2.213), (1.0, -3.409, -2.206), (-1.0, -3.409, -2.206), (-0.8984, -3.512, -2.213), (1.0, -2.186, -7.03), (0.8984, -2.316, -6.93), (1.0, -2.316, -6.93), (-0.8984, -2.316, -6.93), (-1.0, -2.186, -7.03), (-1.0, -2.316, -6.93), (1.0, -3.91, -1.213), (0.9093, -4.004, -1.216), (1.0, -4.004, -1.216), (0.9093, -4.004, -1.216), (1.0, -3.904, -1.213), (1.0, -4.004, -1.216), (0.9311, -4.31, -0.1894), (1.0, -4.203, -0.2295), (1.0, -3.417, -2.202), (0.9093, -3.517, -2.204), (-0.9009, -4.004, -1.216), (-1.0, -3.901, -1.213), (-1.0, -4.004, -1.216), (-1.0, -3.895, -1.213), (-0.9009, -4.004, -1.216), (-1.0, -4.004, -1.216), (-1.0, -4.232, -0.1907), (-0.9223, -4.31, -0.1894), (-0.9009, -3.513, -2.211), (-1.0, -3.409, -2.206), (-0.5807, -8.057, -2.269), (-0.6309, -8.05, -2.318), (-0.6309, -8.107, -2.268), (0.6309, -8.05, -2.318), (0.5807, -8.057, -2.269), (0.6309, -8.107, -2.268), (-0.6309, -8.014, -2.572), (-0.5807, -8.007, -2.621), (-0.6309, -8.057, -2.621), (0.5807, -8.007, -2.621), (0.6309, -8.014, -2.572), (0.6309, -8.057, -2.621), (0.6309, -4.352, -2.19), (0.5807, -4.359, -2.14), (-0.5807, -4.359, -2.14), (-0.6309, -4.352, -2.19), (0.5807, -4.309, -2.493), (0.6309, -4.316, -2.443), (-0.6309, -4.316, -2.443), (-0.5807, -4.309, -2.493), (0.5807, -3.421, -2.007), (0.6309, -3.414, -2.057), (-0.6309, -3.414, -2.057), (-0.5807, -3.421, -2.007), (0.6309, -3.378, -2.31), (0.5807, -3.371, -2.36), (-0.5807, -3.371, -2.36), (-0.6309, -3.378, -2.31), (-0.5766, -8.422, -0.4184), (-0.6309, -8.477, -0.4174), (-0.6309, -8.422, -0.4184), (-0.6309, -8.713, -0.4134), (-0.5766, -8.768, -0.4125), (-0.6309, -8.768, -0.4125), (0.5766, -8.768, -0.4125), (0.6309, -8.713, -0.4134), (0.6309, -8.768, -0.4125), (0.6309, -8.477, -0.4174), (0.5766, -8.422, -0.4184), (0.6309, -8.422, -0.4184), (-0.5766, -8.404, -2.263), (-0.6309, -8.348, -2.264), (-0.6309, -8.396, -2.316), (0.6309, -8.348, -2.264), (0.5766, -8.404, -2.263), (0.6309, -8.396, -2.316), (-0.6309, -8.107, -2.268), (-0.5807, -8.057, -2.269), (0.5807, -8.057, -2.269), (0.6309, -8.107, -2.268)], [(9, 8)], [(29, 23, 68, 67, 64, 63), (46, 48, 13, 14), (4, 3, 56, 57, 32), (24, 25, 31, 32), (7, 49, 5, 11, 72, 75), (5, 2, 10, 11), (58, 73, 80, 62), (123, 73, 58, 134, 127, 118), (7, 6, 12), (13, 117, 119, 17, 15), (19, 121, 125, 108, 51, 50), (61, 27, 10, 59), (76, 24, 32, 57, 85), (120, 131, 135, 110, 107, 126), (130, 20, 52, 53, 109, 136), (119, 118, 127, 129, 18, 17), (14, 13, 15, 16), (116, 115, 104, 106, 44, 43), (16, 15, 19, 20), (72, 73, 123, 124, 74, 75), (17, 18, 132, 131, 120, 122), (18, 16, 20, 130, 132), (91, 51, 108, 111, 102, 97, 88), (91, 93, 50, 51), (109, 53, 95, 89, 100, 104, 115), (21, 43, 44, 22), (58, 59, 60, 133, 134), (3, 0, 54, 56), (30, 27, 25, 24), (182, 181, 177, 179, 40, 41), (26, 28, 83, 82, 79, 78), (133, 60, 47, 46, 14, 128), (60, 59, 10, 2, 45, 47), (11, 10, 27, 30), (56, 86, 85, 57), (67, 66, 25, 27, 61, 64), (69, 71, 54, 55), (65, 77, 84, 70), (69, 55, 31, 25, 66), (140, 147, 154, 149), (165, 175, 185, 141, 137, 184), (171, 169, 177, 181), (174, 172, 180, 142, 186), (29, 28, 176, 175, 165, 167), (137, 141, 150, 151), (137, 138, 139, 183, 184), (26, 23, 170, 169, 171, 173), (179, 178, 139, 138, 143, 145, 39, 40), (28, 26, 173, 172, 174, 176), (151, 150, 157, 160), (153, 156, 163, 162), (146, 144, 156, 153), (23, 29, 167, 166, 168, 170), (145, 144, 146, 148, 42, 39), (159, 160, 157, 158, 161, 162, 163, 164), (155, 152, 159, 164), (149, 154, 161, 158), (28, 29, 63, 62, 80, 83), (82, 81, 30, 24, 76, 79), (0, 1, 31, 55, 54), (1, 4, 32, 31), (0, 3, 38, 35), (3, 4, 34, 37, 38), (37, 34, 33, 36), (4, 1, 33, 34), (35, 38, 37, 36), (1, 0, 35, 36, 33), (41, 40, 39, 42), (143, 138, 152, 155), (94, 92, 87, 90), (20, 19, 50, 52), (103, 102, 111, 113, 21, 22), (15, 17, 122, 121, 19), (106, 105, 101, 103, 22, 44), (45, 46, 47), (48, 49, 7), (48, 46, 45, 49), (45, 2, 5, 49), (93, 92, 94, 96, 52, 50), (52, 96, 95, 53), (113, 112, 114, 116, 43, 21), (71, 70, 84, 86, 56, 54), (23, 26, 78, 77, 65, 68), (109, 110, 135, 136), (61, 62, 63, 64), (65, 66, 67, 68), (69, 70, 71), (58, 62, 61, 59), (65, 70, 69, 66), (72, 11, 30, 81), (107, 108, 125, 126), (76, 77, 78, 79), (80, 81, 82, 83), (84, 85, 86), (80, 73, 72, 81), (76, 85, 84, 77), (7, 75, 74, 6), (91, 92, 93), (94, 95, 96), (89, 95, 94, 90), (91, 88, 87, 92), (99, 98, 101, 105), (101, 102, 103), (104, 105, 106), (104, 100, 99, 105), (97, 102, 101, 98), (97, 98, 99, 100, 89, 90, 87, 88), (111, 112, 113), (114, 115, 116), (111, 108, 107, 112), (109, 115, 114, 110), (107, 110, 114, 112), (117, 118, 119), (120, 121, 122), (123, 118, 117, 124), (125, 121, 120, 126), (48, 7, 75, 74, 124, 117, 13), (127, 128, 129), (130, 131, 132), (133, 128, 127, 134), (130, 136, 135, 131), (129, 128, 14, 16, 18), (140, 141, 185, 186, 142), (143, 144, 145), (146, 147, 148), (140, 149, 150, 141), (152, 138, 137, 151), (146, 153, 154, 147), (156, 144, 143, 155), (151, 160, 159, 152), (163, 156, 155, 164), (161, 154, 153, 162), (157, 150, 149, 158), (140, 142, 180, 182, 41, 42, 148, 147), (165, 166, 167), (168, 169, 170), (171, 172, 173), (174, 175, 176), (177, 178, 179), (180, 181, 182), (171, 181, 180, 172), (177, 169, 168, 178), (165, 184, 183, 166), (174, 186, 185, 175), (168, 166, 183, 139, 178)])
_uv = me_cube_002.uv_layers.new(name='UVMap')
_uv.uv.foreach_set('vector', [0.456, 0.1869, 0.456, 0.2003, 0.4433, 0.2151, 0.4416, 0.2141, 0.4416, 0.1781, 0.4436, 0.1768, 0.8552, 0.1048, 0.8552, 0.0273, 0.9047, 0.0273, 0.9047, 0.1048, 0.8613, 0.2278, 0.883, 0.2278, 0.8927, 0.2352, 0.8927, 0.237, 0.8552, 0.237, 0.3095, 0.4314, 0.387, 0.4314, 0.387, 0.5267, 0.3095, 0.5268, 0.07718, 0.5583, 0.07242, 0.5594, 0.0273, 0.5278, 0.02809, 0.3019, 0.07144, 0.3209, 0.07416, 0.3247, 0.3095, 0.02731, 0.387, 0.0273, 0.387, 0.2531, 0.3095, 0.2531, 0.4447, 0.0273, 0.5165, 0.0273, 0.5165, 0.1751, 0.4447, 0.1751, 0.4416, 0.9255, 0.4416, 0.9255, 0.4416, 0.8536, 0.4416, 0.8536, 0.4826, 0.8545, 0.4826, 0.9246, 0.8006, 0.3181, 0.8006, 0.3181, 0.8006, 0.3181, 0.1083, 0.5092, 0.1138, 0.3377, 0.1139, 0.3341, 0.1139, 0.3341, 0.1083, 0.5092, 0.4416, 0.4085, 0.61, 0.3768, 0.5997, 0.4183, 0.5995, 0.4185, 0.4508, 0.4399, 0.447, 0.4372, 0.2131, 0.1733, 0.2536, 0.1631, 0.2541, 0.3019, 0.2111, 0.3207, 0.06887, 0.1315, 0.02871, 0.1236, 0.0273, 0.02826, 0.06531, 0.0273, 0.06531, 0.0273, 0.3095, 0.5813, 0.3797, 0.5813, 0.3797, 0.6221, 0.3796, 0.6222, 0.3099, 0.6222, 0.3095, 0.6218, 0.5779, 0.02808, 0.746, 0.05973, 0.7406, 0.0884, 0.7368, 0.09112, 0.5881, 0.06973, 0.5881, 0.06973, 0.2534, 0.951, 0.2534, 0.951, 0.2534, 0.951, 0.2534, 0.951, 0.2534, 0.951, 0.2534, 0.951, 0.2534, 0.951, 0.2534, 0.951, 0.2534, 0.951, 0.2534, 0.951, 0.9708, 0.2916, 0.9708, 0.2916, 0.9708, 0.2916, 0.9708, 0.2916, 0.9708, 0.2916, 0.9708, 0.2916, 0.2534, 0.951, 0.2534, 0.951, 0.2534, 0.951, 0.2534, 0.951, 0.9615, 0.4942, 0.9587, 0.4947, 0.9587, 0.4947, 0.9587, 0.4899, 0.9609, 0.4933, 0.9595, 0.491, 0.9022, 0.6938, 0.9022, 0.6162, 0.9022, 0.6162, 0.9022, 0.6201, 0.9022, 0.6902, 0.9022, 0.6938, 0.5738, 0.0273, 0.746, 0.05973, 0.746, 0.05973, 0.5779, 0.02808, 0.5738, 0.0273, 0.4508, 0.4399, 0.4508, 0.4399, 0.5995, 0.4185, 0.593, 0.6113, 0.5846, 0.6213, 0.4441, 0.6499, 0.4416, 0.6478, 0.4508, 0.4399, 0.4472, 0.4389, 0.447, 0.4372, 0.4508, 0.4399, 0.5881, 0.06973, 0.7368, 0.09112, 0.7368, 0.09112, 0.746, 0.299, 0.7435, 0.3012, 0.603, 0.2725, 0.5946, 0.2626, 0.5655, 0.8411, 0.5655, 0.9186, 0.5452, 0.9186, 0.5452, 0.8411, 0.9617, 0.8569, 0.9587, 0.8556, 0.9617, 0.8526, 0.9617, 0.8526, 0.9617, 0.8569, 0.883, 0.2278, 0.883, 0.1686, 0.8927, 0.1612, 0.8927, 0.2352, 0.3095, 0.392, 0.387, 0.392, 0.387, 0.4314, 0.3095, 0.4314, 0.4416, 0.7832, 0.4437, 0.7811, 0.4885, 0.7811, 0.4906, 0.7832, 0.4906, 0.787, 0.4416, 0.787, 0.5049, 0.2003, 0.5049, 0.1869, 0.5174, 0.1766, 0.5192, 0.1778, 0.5192, 0.2144, 0.5177, 0.2153, 0.208, 0.3251, 0.208, 0.3251, 0.2049, 0.5568, 0.2018, 0.5576, 0.1739, 0.5092, 0.1685, 0.3381, 0.208, 0.3251, 0.2111, 0.3207, 0.2541, 0.3019, 0.2549, 0.5278, 0.2098, 0.5594, 0.2049, 0.5568, 0.3095, 0.2531, 0.387, 0.2531, 0.387, 0.392, 0.3095, 0.392, 0.8927, 0.2352, 0.8935, 0.2357, 0.8927, 0.237, 0.8927, 0.237, 0.2106, 0.135, 0.2137, 0.1314, 0.2535, 0.1236, 0.2536, 0.1631, 0.2131, 0.1733, 0.2101, 0.171, 0.8927, 0.1594, 0.8932, 0.1608, 0.8927, 0.1612, 0.8927, 0.1594, 0.4447, 0.2171, 0.5165, 0.2171, 0.5165, 0.3193, 0.4447, 0.3193, 0.2169, 0.0273, 0.2169, 0.0273, 0.2549, 0.02826, 0.2535, 0.1236, 0.2137, 0.1314, 0.2426, 0.6629, 0.2516, 0.6672, 0.2034, 0.8023, 0.1945, 0.798, 0.8027, 0.8528, 0.8474, 0.8528, 0.8476, 0.9254, 0.8476, 0.9254, 0.8025, 0.9254, 0.8025, 0.9254, 0.4437, 0.7081, 0.4885, 0.7081, 0.4885, 0.7811, 0.4437, 0.7811, 0.1774, 0.6248, 0.18, 0.616, 0.2441, 0.6512, 0.2414, 0.6602, 0.2414, 0.6602, 0.9041, 0.5388, 0.9041, 0.4899, 0.9041, 0.4899, 0.9041, 0.492, 0.9041, 0.5367, 0.9041, 0.5388, 0.8456, 0.7961, 0.8006, 0.7961, 0.8006, 0.6527, 0.8457, 0.6527, 0.8456, 0.7961, 0.8476, 0.7958, 0.8476, 0.798, 0.8476, 0.798, 0.8456, 0.7961, 0.9041, 0.8526, 0.9041, 0.9016, 0.9041, 0.9016, 0.9041, 0.8994, 0.9041, 0.8547, 0.9041, 0.8526, 0.0356, 0.6501, 0.03811, 0.6512, 0.04079, 0.6602, 0.03959, 0.6629, 0.03066, 0.6672, 0.02834, 0.6662, 0.0273, 0.6627, 0.03212, 0.6518, 0.1768, 0.6269, 0.1806, 0.614, 0.1806, 0.614, 0.18, 0.616, 0.1774, 0.6248, 0.1768, 0.6269, 0.8457, 0.6527, 0.8006, 0.6527, 0.8006, 0.6162, 0.8456, 0.6162, 0.8476, 0.4126, 0.8025, 0.4126, 0.8025, 0.3761, 0.8476, 0.3761, 0.8476, 0.556, 0.8025, 0.556, 0.8025, 0.4126, 0.8476, 0.4126, 0.1016, 0.614, 0.1054, 0.6269, 0.1054, 0.6269, 0.1048, 0.6248, 0.1022, 0.616, 0.1016, 0.614, 0.8006, 0.558, 0.8025, 0.556, 0.8476, 0.556, 0.8495, 0.558, 0.8495, 0.5616, 0.8006, 0.5616, 0.9141, 0.7484, 0.916, 0.7503, 0.916, 0.7953, 0.9141, 0.7973, 0.9042, 0.7973, 0.9022, 0.7953, 0.9022, 0.7503, 0.9042, 0.7484, 0.07881, 0.8023, 0.08774, 0.798, 0.1037, 0.8311, 0.09474, 0.8354, 0.1945, 0.798, 0.2034, 0.8023, 0.1875, 0.8354, 0.1785, 0.8311, 0.5049, 0.1869, 0.456, 0.1869, 0.4436, 0.1768, 0.4447, 0.1751, 0.5165, 0.1751, 0.5174, 0.1766, 0.07209, 0.1714, 0.06945, 0.1734, 0.02857, 0.1631, 0.02871, 0.1236, 0.06887, 0.1315, 0.0716, 0.1347, 0.883, 0.1686, 0.8613, 0.1686, 0.8552, 0.1594, 0.8927, 0.1594, 0.8927, 0.1612, 0.8613, 0.1686, 0.8613, 0.2278, 0.8552, 0.237, 0.8552, 0.1594, 0.3497, 0.8642, 0.3497, 0.9234, 0.3095, 0.9234, 0.3095, 0.8642, 0.1988, 0.937, 0.1768, 0.937, 0.1768, 0.8909, 0.1929, 0.8909, 0.1988, 0.8968, 0.92, 0.4353, 0.9041, 0.4353, 0.9041, 0.3761, 0.92, 0.3761, 0.7146, 0.8631, 0.7146, 0.9223, 0.6684, 0.9223, 0.6684, 0.8631, 0.9268, 0.3761, 0.9268, 0.4353, 0.92, 0.4353, 0.92, 0.3761, 0.0493, 0.937, 0.0273, 0.937, 0.0273, 0.8968, 0.0332, 0.8909, 0.0493, 0.8909, 0.4416, 0.787, 0.4906, 0.787, 0.4906, 0.796, 0.4416, 0.796, 0.03066, 0.6672, 0.03959, 0.6629, 0.08774, 0.798, 0.07881, 0.8023, 0.6732, 0.4116, 0.7413, 0.4116, 0.7413, 0.6084, 0.6731, 0.6084, 0.6685, 0.3761, 0.746, 0.3761, 0.746, 0.4052, 0.6685, 0.4052, 0.9708, 0.2916, 0.9708, 0.2916, 0.9708, 0.2916, 0.9708, 0.2916, 0.9708, 0.2916, 0.9708, 0.2916, 0.2534, 0.951, 0.2534, 0.951, 0.2534, 0.951, 0.2534, 0.951, 0.2534, 0.951, 0.9708, 0.2916, 0.9708, 0.2916, 0.9708, 0.2916, 0.9708, 0.2916, 0.9708, 0.2916, 0.9708, 0.2916, 0.2098, 0.5594, 0.2018, 0.5576, 0.2049, 0.5568, 0.5452, 0.7856, 0.553, 0.7856, 0.5483, 0.7865, 0.5452, 0.7856, 0.5452, 0.7081, 0.553, 0.7081, 0.553, 0.7856, 0.553, 0.7081, 0.6003, 0.7081, 0.6003, 0.7857, 0.553, 0.7856, 0.746, 0.4069, 0.7413, 0.4116, 0.6732, 0.4116, 0.6685, 0.4069, 0.6685, 0.4052, 0.746, 0.4052, 0.7406, 0.0884, 0.7405, 0.09013, 0.7368, 0.09112, 0.7368, 0.09112, 0.5655, 0.8411, 0.5655, 0.845, 0.5655, 0.9147, 0.5655, 0.9186, 0.5655, 0.9186, 0.5655, 0.8411, 0.8932, 0.1608, 0.8954, 0.1624, 0.8954, 0.2343, 0.8935, 0.2357, 0.8927, 0.2352, 0.8927, 0.1612, 0.456, 0.2003, 0.5049, 0.2003, 0.5177, 0.2153, 0.5165, 0.2171, 0.4447, 0.2171, 0.4433, 0.2151, 0.9501, 0.2196, 0.9501, 0.2252, 0.95, 0.2251, 0.9501, 0.2196, 0.2131, 0.1733, 0.2101, 0.1741, 0.2085, 0.1725, 0.2101, 0.171, 0.9587, 0.5537, 0.9587, 0.5493, 0.9612, 0.5519, 0.9608, 0.5539, 0.8927, 0.1594, 0.8954, 0.1624, 0.8932, 0.1608, 0.2081, 0.3221, 0.2101, 0.1741, 0.2131, 0.1733, 0.2111, 0.3207, 0.4447, 0.2171, 0.4447, 0.3193, 0.4416, 0.3215, 0.4416, 0.2176, 0.07144, 0.3209, 0.02809, 0.3019, 0.02857, 0.1631, 0.06945, 0.1734, 0.2534, 0.8965, 0.2538, 0.8909, 0.254, 0.8911, 0.2538, 0.8963, 0.9615, 0.0273, 0.9615, 0.03112, 0.9596, 0.03137, 0.9593, 0.02954, 0.07213, 0.1741, 0.06945, 0.1734, 0.07209, 0.1714, 0.07355, 0.1726, 0.8954, 0.2343, 0.8927, 0.237, 0.8935, 0.2357, 0.07213, 0.1741, 0.07412, 0.3221, 0.07144, 0.3209, 0.06945, 0.1734, 0.5192, 0.2175, 0.5192, 0.3215, 0.5165, 0.3193, 0.5165, 0.2171, 0.8006, 0.0273, 0.8006, 0.2608, 0.8006, 0.2635, 0.8006, 0.2635, 0.4508, 0.4399, 0.4475, 0.4436, 0.4472, 0.4389, 0.7401, 0.09481, 0.7368, 0.09112, 0.7405, 0.09013, 0.6684, 0.6128, 0.6685, 0.4085, 0.6732, 0.4116, 0.6731, 0.6084, 0.746, 0.4085, 0.746, 0.6128, 0.7413, 0.6084, 0.7413, 0.4116, 0.6684, 0.6741, 0.7373, 0.6741, 0.7373, 0.8085, 0.6684, 0.8085, 0.8586, 0.2916, 0.8586, 0.2986, 0.8552, 0.2943, 0.1039, 0.8979, 0.1039, 0.8909, 0.1073, 0.8935, 0.603, 0.2725, 0.7435, 0.3012, 0.7393, 0.3047, 0.6076, 0.2779, 0.4441, 0.6499, 0.5846, 0.6213, 0.58, 0.6266, 0.4483, 0.6535, 0.746, 0.6153, 0.7416, 0.6195, 0.6728, 0.6195, 0.6684, 0.6153, 0.6684, 0.6128, 0.6731, 0.6084, 0.7413, 0.6084, 0.746, 0.6128, 0.1039, 0.9525, 0.1078, 0.9574, 0.1039, 0.9574, 0.9132, 0.2979, 0.9132, 0.2916, 0.9163, 0.2955, 0.593, 0.6113, 0.5995, 0.4185, 0.6034, 0.4179, 0.5971, 0.6065, 0.5881, 0.06973, 0.5946, 0.2626, 0.5905, 0.2577, 0.5842, 0.06915, 0.3099, 0.6222, 0.3796, 0.6222, 0.3796, 0.8096, 0.3099, 0.8096, 0.9067, 0.9561, 0.9067, 0.9612, 0.9041, 0.9588, 0.9022, 0.6902, 0.9061, 0.6938, 0.9022, 0.6938, 0.07412, 0.3221, 0.1139, 0.3341, 0.1138, 0.3377, 0.07567, 0.3262, 0.5997, 0.4183, 0.61, 0.3768, 0.6138, 0.3761, 0.6035, 0.4175, 0.08039, 0.5576, 0.07718, 0.5583, 0.07416, 0.3247, 0.07412, 0.3221, 0.07567, 0.3262, 0.1138, 0.3377, 0.1083, 0.5092, 0.95, 0.165, 0.95, 0.1594, 0.9527, 0.1623, 0.9064, 0.6162, 0.9022, 0.6201, 0.9022, 0.6162, 0.4421, 0.8506, 0.4831, 0.8506, 0.4826, 0.8545, 0.4416, 0.8536, 0.5779, 0.02808, 0.5881, 0.06973, 0.5841, 0.06906, 0.5738, 0.0273, 0.2534, 0.951, 0.2534, 0.951, 0.2534, 0.951, 0.2534, 0.951, 0.2534, 0.951, 0.9593, 0.08597, 0.9612, 0.0862, 0.9612, 0.0862, 0.9593, 0.08816, 0.9593, 0.08816, 0.03066, 0.6672, 0.0289, 0.668, 0.02834, 0.6662, 0.2533, 0.668, 0.2516, 0.6672, 0.2539, 0.6662, 0.2426, 0.6629, 0.1945, 0.798, 0.1927, 0.7972, 0.2409, 0.662, 0.8476, 0.6524, 0.8476, 0.7958, 0.8456, 0.7961, 0.8457, 0.6527, 0.8476, 0.556, 0.8476, 0.4126, 0.8495, 0.4128, 0.8495, 0.5563, 0.8025, 0.4126, 0.8025, 0.556, 0.8006, 0.5563, 0.8006, 0.4128, 0.0895, 0.7972, 0.1054, 0.8303, 0.1037, 0.8311, 0.08774, 0.798, 0.09298, 0.8363, 0.07705, 0.8031, 0.07881, 0.8023, 0.09474, 0.8354, 0.1875, 0.8354, 0.2034, 0.8023, 0.2052, 0.8031, 0.1892, 0.8363, 0.1768, 0.8303, 0.1927, 0.7972, 0.1945, 0.798, 0.1785, 0.8311, 0.2426, 0.6629, 0.2414, 0.6602, 0.2441, 0.6512, 0.2466, 0.6501, 0.2501, 0.6518, 0.2549, 0.6627, 0.2539, 0.6662, 0.2516, 0.6672, 0.9631, 0.6162, 0.961, 0.6184, 0.961, 0.6162, 0.961, 0.673, 0.9631, 0.6751, 0.961, 0.6751, 0.9613, 0.9583, 0.9634, 0.9561, 0.9634, 0.9583, 0.9727, 0.7505, 0.9706, 0.7484, 0.9727, 0.7484, 0.03749, 0.6492, 0.03811, 0.6512, 0.0356, 0.6501, 0.2441, 0.6512, 0.2447, 0.6492, 0.2466, 0.6501, 0.1806, 0.614, 0.2447, 0.6492, 0.2441, 0.6512, 0.18, 0.616, 0.03749, 0.6492, 0.1016, 0.614, 0.1022, 0.616, 0.03811, 0.6512, 0.8027, 0.8528, 0.8025, 0.9254, 0.8006, 0.9252, 0.8006, 0.8526, 0.8495, 0.8526, 0.8495, 0.9252, 0.8476, 0.9254, 0.8474, 0.8528, 0.1022, 0.616, 0.1048, 0.6248, 0.04079, 0.6602, 0.04079, 0.6602, 0.03811, 0.6512])
me_cube_002.materials.append(mat_grip)
me_cube_002.materials.append(mat_material_004)
me_cube_002.update()
me_cylinder = bpy.data.meshes.new('Cylinder')
me_cylinder.from_pydata([(0.0, 1.0, -1.0), (0.0, 1.0, 1.0), (0.1951, 0.9808, -1.0), (0.1951, 0.9808, 1.0), (0.3827, 0.9239, -1.0), (0.3827, 0.9239, 1.0), (0.5556, 0.8315, -1.0), (0.5556, 0.8315, 1.0), (0.7071, 0.7071, -1.0), (0.7071, 0.7071, 1.0), (0.8315, 0.5556, -1.0), (0.8315, 0.5556, 1.0), (0.9239, 0.3827, -1.0), (0.9239, 0.3827, 1.0), (0.9808, 0.1951, -1.0), (0.9808, 0.1951, 1.0), (1.0, -4.768e-07, -1.0), (1.0, -4.768e-07, 1.0), (0.9808, -0.1951, -1.0), (0.9808, -0.1951, 1.0), (0.9239, -0.3827, -1.0), (0.9239, -0.3827, 1.0), (0.8315, -0.5556, -1.0), (0.8315, -0.5556, 1.0), (0.7071, -0.7071, -1.0), (0.7071, -0.7071, 1.0), (0.5556, -0.8315, -1.0), (0.5556, -0.8315, 1.0), (0.3827, -0.9239, -1.0), (0.3827, -0.9239, 1.0), (0.1951, -0.9808, -1.0), (0.1951, -0.9808, 1.0), (0.0, -1.0, -1.0), (0.0, -1.0, 1.0), (-0.1951, -0.9808, -1.0), (-0.1951, -0.9808, 1.0), (-0.3827, -0.9239, -1.0), (-0.3827, -0.9239, 1.0), (-0.5556, -0.8315, -1.0), (-0.5556, -0.8315, 1.0), (-0.7071, -0.7071, -1.0), (-0.7071, -0.7071, 1.0), (-0.8315, -0.5556, -1.0), (-0.8315, -0.5556, 1.0), (-0.9239, -0.3827, -1.0), (-0.9239, -0.3827, 1.0), (-0.9808, -0.1951, -1.0), (-0.9808, -0.1951, 1.0), (-1.0, -4.768e-07, -1.0), (-1.0, -4.768e-07, 1.0), (-0.9808, 0.1951, -1.0), (-0.9808, 0.1951, 1.0), (-0.9239, 0.3827, -1.0), (-0.9239, 0.3827, 1.0), (-0.8315, 0.5556, -1.0), (-0.8315, 0.5556, 1.0), (-0.7071, 0.7071, -1.0), (-0.7071, 0.7071, 1.0), (-0.5556, 0.8315, -1.0), (-0.5556, 0.8315, 1.0), (-0.3827, 0.9239, -1.0), (-0.3827, 0.9239, 1.0), (-0.1951, 0.9808, -1.0), (-0.1951, 0.9808, 1.0), (-0.4621, 0.6916, 1.0), (-0.5882, 0.5882, 1.0), (-0.3183, 0.7685, 1.0), (0.0, 0.8318, 1.0), (-0.1623, 0.8158, 1.0), (-0.8318, -4.768e-07, 1.0), (-0.8158, -0.1623, 1.0), (-0.6916, -0.4621, 1.0), (-0.5882, -0.5882, 1.0), (-0.7685, -0.3183, 1.0), (0.0, -0.8318, 1.0), (0.1623, -0.8158, 1.0), (0.4621, -0.6916, 1.0), (0.5882, -0.5882, 1.0), (0.3183, -0.7685, 1.0), (0.6916, 0.4621, 1.0), (0.5882, 0.5882, 1.0), (0.8318, -4.768e-07, 1.0), (0.8158, 0.1623, 1.0), (0.7685, 0.3183, 1.0), (-0.8158, 0.1623, 1.0), (-0.6916, 0.4621, 1.0), (-0.7685, 0.3183, 1.0), (-0.3183, -0.7685, 1.0), (-0.4621, -0.6916, 1.0), (0.1623, 0.8158, 1.0), (-0.1623, -0.8158, 1.0), (0.3183, 0.7685, 1.0), (0.6916, -0.4621, 1.0), (0.7685, -0.3183, 1.0), (0.8158, -0.1623, 1.0), (0.4621, 0.6916, 1.0), (0.1623, 0.8158, -1.0), (0.3183, 0.7685, -1.0), (0.5882, 0.5882, -1.0), (0.6916, 0.4621, -1.0), (0.4621, 0.6916, -1.0), (0.5882, -0.5882, -1.0), (0.4621, -0.6916, -1.0), (0.7685, -0.3183, -1.0), (0.8158, -0.1623, -1.0), (0.6916, -0.4621, -1.0), (-0.6916, -0.4621, -1.0), (-0.5882, -0.5882, -1.0), (-0.4621, -0.6916, -1.0), (-0.1623, -0.8158, -1.0), (-0.3183, -0.7685, -1.0), (-0.7685, 0.3183, -1.0), (-0.8158, 0.1623, -1.0), (-0.5882, 0.5882, -1.0), (-0.4621, 0.6916, -1.0), (-0.6916, 0.4621, -1.0), (0.0, 0.8318, -1.0), (0.1623, -0.8158, -1.0), (0.7685, 0.3183, -1.0), (0.8318, -4.768e-07, -1.0), (0.8158, 0.1623, -1.0), (0.3183, -0.7685, -1.0), (-0.8318, -4.768e-07, -1.0), (-0.7685, -0.3183, -1.0), (-0.8158, -0.1623, -1.0), (-0.1623, 0.8158, -1.0), (-0.3183, 0.7685, -1.0), (0.0, -0.8318, -1.0)], [], [(0, 1, 3, 2), (2, 3, 5, 4), (4, 5, 7, 6), (6, 7, 9, 8), (8, 9, 11, 10), (10, 11, 13, 12), (12, 13, 15, 14), (14, 15, 17, 16), (16, 17, 19, 18), (18, 19, 21, 20), (20, 21, 23, 22), (22, 23, 25, 24), (24, 25, 27, 26), (26, 27, 29, 28), (28, 29, 31, 30), (30, 31, 33, 32), (32, 33, 35, 34), (34, 35, 37, 36), (36, 37, 39, 38), (38, 39, 41, 40), (40, 41, 43, 42), (42, 43, 45, 44), (44, 45, 47, 46), (46, 47, 49, 48), (48, 49, 51, 50), (50, 51, 53, 52), (52, 53, 55, 54), (54, 55, 57, 56), (56, 57, 59, 58), (58, 59, 61, 60), (73, 45, 43, 41, 39, 37, 35, 33, 31, 29, 27, 25, 23, 21, 19, 17, 15, 13, 11, 9, 7, 5, 3, 1, 63, 61, 59, 57, 55, 53, 86, 85, 65, 64, 66, 68, 67, 89, 91, 95, 80, 79, 83, 82, 81, 94, 93, 92, 77, 76, 78, 75, 74, 90, 87, 88, 72, 71), (53, 51, 49, 47, 45, 73, 70, 69, 84, 86), (60, 61, 63, 62), (62, 63, 1, 0), (124, 46, 48, 50, 52, 54, 56, 58, 60, 62, 125, 126, 114, 113, 115, 111, 112, 122), (62, 0, 2, 4, 6, 8, 10, 12, 14, 16, 18, 20, 22, 24, 26, 28, 30, 32, 34, 36, 38, 40, 42, 44, 46, 124, 123, 106, 107, 108, 110, 109, 127, 117, 121, 102, 101, 105, 103, 104, 119, 120, 118, 99, 98, 100, 97, 96, 116, 125), (96, 89, 67, 116), (97, 91, 89, 96), (100, 95, 91, 97), (98, 80, 95, 100), (79, 80, 98, 99), (83, 79, 99, 118), (82, 83, 118, 120), (81, 82, 120, 119), (94, 81, 119, 104), (93, 94, 104, 103), (92, 93, 103, 105), (77, 92, 105, 101), (76, 77, 101, 102), (78, 76, 102, 121), (75, 78, 121, 117), (74, 75, 117, 127), (90, 74, 127, 109), (87, 90, 109, 110), (88, 87, 110, 108), (72, 88, 108, 107), (106, 71, 72, 107), (123, 73, 71, 106), (124, 70, 73, 123), (122, 69, 70, 124), (112, 84, 69, 122), (111, 86, 84, 112), (115, 85, 86, 111), (113, 65, 85, 115), (114, 64, 65, 113), (126, 66, 64, 114), (125, 68, 66, 126), (116, 67, 68, 125)])
me_cylinder.polygons.foreach_set('use_smooth', [True] * 68)
_uv = me_cylinder.uv_layers.new(name='UVMap')
_uv.uv.foreach_set('vector', [1.0, 0.5, 1.0, 1.0, 0.9688, 1.0, 0.9688, 0.5, 0.9688, 0.5, 0.9688, 1.0, 0.9375, 1.0, 0.9375, 0.5, 0.9375, 0.5, 0.9375, 1.0, 0.9062, 1.0, 0.9062, 0.5, 0.9062, 0.5, 0.9062, 1.0, 0.875, 1.0, 0.875, 0.5, 0.875, 0.5, 0.875, 1.0, 0.8438, 1.0, 0.8438, 0.5, 0.8438, 0.5, 0.8438, 1.0, 0.8125, 1.0, 0.8125, 0.5, 0.8125, 0.5, 0.8125, 1.0, 0.7812, 1.0, 0.7812, 0.5, 0.7812, 0.5, 0.7812, 1.0, 0.75, 1.0, 0.75, 0.5, 0.75, 0.5, 0.75, 1.0, 0.7188, 1.0, 0.7188, 0.5, 0.7188, 0.5, 0.7188, 1.0, 0.6875, 1.0, 0.6875, 0.5, 0.6875, 0.5, 0.6875, 1.0, 0.6562, 1.0, 0.6562, 0.5, 0.6562, 0.5, 0.6562, 1.0, 0.625, 1.0, 0.625, 0.5, 0.625, 0.5, 0.625, 1.0, 0.5938, 1.0, 0.5938, 0.5, 0.5938, 0.5, 0.5938, 1.0, 0.5625, 1.0, 0.5625, 0.5, 0.5625, 0.5, 0.5625, 1.0, 0.5312, 1.0, 0.5312, 0.5, 0.5312, 0.5, 0.5312, 1.0, 0.5, 1.0, 0.5, 0.5, 0.5, 0.5, 0.5, 1.0, 0.4688, 1.0, 0.4688, 0.5, 0.4688, 0.5, 0.4688, 1.0, 0.4375, 1.0, 0.4375, 0.5, 0.4375, 0.5, 0.4375, 1.0, 0.4062, 1.0, 0.4062, 0.5, 0.4062, 0.5, 0.4062, 1.0, 0.375, 1.0, 0.375, 0.5, 0.375, 0.5, 0.375, 1.0, 0.3438, 1.0, 0.3438, 0.5, 0.3438, 0.5, 0.3438, 1.0, 0.3125, 1.0, 0.3125, 0.5, 0.3125, 0.5, 0.3125, 1.0, 0.2812, 1.0, 0.2812, 0.5, 0.2812, 0.5, 0.2812, 1.0, 0.25, 1.0, 0.25, 0.5, 0.25, 0.5, 0.25, 1.0, 0.2188, 1.0, 0.2188, 0.5, 0.2188, 0.5, 0.2188, 1.0, 0.1875, 1.0, 0.1875, 0.5, 0.1875, 0.5, 0.1875, 1.0, 0.1562, 1.0, 0.1562, 0.5, 0.1562, 0.5, 0.1562, 1.0, 0.125, 1.0, 0.125, 0.5, 0.125, 0.5, 0.125, 1.0, 0.09375, 1.0, 0.09375, 0.5, 0.09375, 0.5, 0.09375, 1.0, 0.0625, 1.0, 0.0625, 0.5, 0.06556, 0.1736, 0.02827, 0.1582, 0.05045, 0.1167, 0.08029, 0.08029, 0.1167, 0.05045, 0.1582, 0.02827, 0.2032, 0.01461, 0.25, 0.01, 0.2968, 0.01461, 0.3418, 0.02827, 0.3833, 0.05045, 0.4197, 0.08029, 0.4496, 0.1167, 0.4717, 0.1582, 0.4854, 0.2032, 0.49, 0.25, 0.4854, 0.2968, 0.4717, 0.3418, 0.4496, 0.3833, 0.4197, 0.4197, 0.3833, 0.4496, 0.3418, 0.4717, 0.2968, 0.4854, 0.25, 0.49, 0.2032, 0.4854, 0.1582, 0.4717, 0.1167, 0.4496, 0.08029, 0.4197, 0.05045, 0.3833, 0.02827, 0.3418, 0.06556, 0.3264, 0.08401, 0.3609, 0.1088, 0.3912, 0.1391, 0.416, 0.1736, 0.4344, 0.2111, 0.4458, 0.25, 0.4496, 0.2889, 0.4458, 0.3264, 0.4344, 0.3609, 0.416, 0.3912, 0.3912, 0.416, 0.3609, 0.4344, 0.3264, 0.4458, 0.2889, 0.4496, 0.25, 0.4458, 0.2111, 0.4344, 0.1736, 0.416, 0.1391, 0.3912, 0.1088, 0.3609, 0.08401, 0.3264, 0.06556, 0.2889, 0.0542, 0.25, 0.05037, 0.2111, 0.0542, 0.1736, 0.06556, 0.1391, 0.08401, 0.1088, 0.1088, 0.08401, 0.1391, 0.02827, 0.3418, 0.01461, 0.2968, 0.01, 0.25, 0.01461, 0.2032, 0.02827, 0.1582, 0.06556, 0.1736, 0.0542, 0.2111, 0.05037, 0.25, 0.0542, 0.2889, 0.06556, 0.3264, 0.0625, 0.5, 0.0625, 1.0, 0.03125, 1.0, 0.03125, 0.5, 0.03125, 0.5, 0.03125, 1.0, 0.0, 1.0, 0.0, 0.5, 0.5542, 0.2111, 0.5146, 0.2032, 0.51, 0.25, 0.5146, 0.2968, 0.5283, 0.3418, 0.5504, 0.3833, 0.5803, 0.4197, 0.6167, 0.4496, 0.6582, 0.4717, 0.7032, 0.4854, 0.7111, 0.4458, 0.6736, 0.4344, 0.6391, 0.416, 0.6088, 0.3912, 0.584, 0.3609, 0.5656, 0.3264, 0.5542, 0.2889, 0.5504, 0.25, 0.7032, 0.4854, 0.75, 0.49, 0.7968, 0.4854, 0.8418, 0.4717, 0.8833, 0.4496, 0.9197, 0.4197, 0.9496, 0.3833, 0.9717, 0.3418, 0.9854, 0.2968, 0.99, 0.25, 0.9854, 0.2032, 0.9717, 0.1582, 0.9496, 0.1167, 0.9197, 0.08029, 0.8833, 0.05045, 0.8418, 0.02827, 0.7968, 0.01461, 0.75, 0.01, 0.7032, 0.01461, 0.6582, 0.02827, 0.6167, 0.05045, 0.5803, 0.08029, 0.5504, 0.1167, 0.5283, 0.1582, 0.5146, 0.2032, 0.5542, 0.2111, 0.5656, 0.1736, 0.584, 0.1391, 0.6088, 0.1088, 0.6391, 0.08401, 0.6736, 0.06556, 0.7111, 0.0542, 0.75, 0.05037, 0.7889, 0.0542, 0.8264, 0.06556, 0.8609, 0.08401, 0.8912, 0.1088, 0.916, 0.1391, 0.9344, 0.1736, 0.9458, 0.2111, 0.9496, 0.25, 0.9458, 0.2889, 0.9344, 0.3264, 0.916, 0.3609, 0.8912, 0.3912, 0.8609, 0.416, 0.8264, 0.4344, 0.7889, 0.4458, 0.75, 0.4496, 0.7111, 0.4458, 0.9688, 0.535, 0.9688, 0.965, 1.0, 0.965, 1.0, 0.535, 0.9375, 0.535, 0.9375, 0.965, 0.9688, 0.965, 0.9688, 0.535, 0.9062, 0.535, 0.9062, 0.965, 0.9375, 0.965, 0.9375, 0.535, 0.875, 0.535, 0.875, 0.965, 0.9062, 0.965, 0.9062, 0.535, 0.8438, 0.965, 0.875, 0.965, 0.875, 0.535, 0.8438, 0.535, 0.8125, 0.965, 0.8438, 0.965, 0.8438, 0.535, 0.8125, 0.535, 0.7812, 0.965, 0.8125, 0.965, 0.8125, 0.535, 0.7812, 0.535, 0.75, 0.965, 0.7812, 0.965, 0.7812, 0.535, 0.75, 0.535, 0.7188, 0.965, 0.75, 0.965, 0.75, 0.535, 0.7188, 0.535, 0.6875, 0.965, 0.7188, 0.965, 0.7188, 0.535, 0.6875, 0.535, 0.6562, 0.965, 0.6875, 0.965, 0.6875, 0.535, 0.6562, 0.535, 0.625, 0.965, 0.6562, 0.965, 0.6562, 0.535, 0.625, 0.535, 0.5938, 0.965, 0.625, 0.965, 0.625, 0.535, 0.5938, 0.535, 0.5625, 0.965, 0.5938, 0.965, 0.5938, 0.535, 0.5625, 0.535, 0.5312, 0.965, 0.5625, 0.965, 0.5625, 0.535, 0.5312, 0.535, 0.5, 0.965, 0.5312, 0.965, 0.5312, 0.535, 0.5, 0.535, 0.4688, 0.965, 0.5, 0.965, 0.5, 0.535, 0.4688, 0.535, 0.4375, 0.965, 0.4688, 0.965, 0.4688, 0.535, 0.4375, 0.535, 0.4062, 0.965, 0.4375, 0.965, 0.4375, 0.535, 0.4062, 0.535, 0.375, 0.965, 0.4062, 0.965, 0.4062, 0.535, 0.375, 0.535, 0.3438, 0.535, 0.3438, 0.965, 0.375, 0.965, 0.375, 0.535, 0.3125, 0.535, 0.3125, 0.965, 0.3438, 0.965, 0.3438, 0.535, 0.2812, 0.535, 0.2812, 0.965, 0.3125, 0.965, 0.3125, 0.535, 0.25, 0.535, 0.25, 0.965, 0.2812, 0.965, 0.2812, 0.535, 0.2188, 0.535, 0.2188, 0.965, 0.25, 0.965, 0.25, 0.535, 0.1875, 0.535, 0.1875, 0.965, 0.2188, 0.965, 0.2188, 0.535, 0.1562, 0.535, 0.1562, 0.965, 0.1875, 0.965, 0.1875, 0.535, 0.125, 0.535, 0.125, 0.965, 0.1562, 0.965, 0.1562, 0.535, 0.09375, 0.535, 0.09375, 0.965, 0.125, 0.965, 0.125, 0.535, 0.0625, 0.535, 0.0625, 0.965, 0.09375, 0.965, 0.09375, 0.535, 0.03125, 0.535, 0.03125, 0.965, 0.0625, 0.965, 0.0625, 0.535, 0.0, 0.535, 0.0, 0.965, 0.03125, 0.965, 0.03125, 0.535])
me_cylinder.materials.append(mat_material_005)
me_cylinder.update()
me_cylinder_001 = bpy.data.meshes.new('Cylinder.001')
me_cylinder_001.from_pydata([(0.0, 1.0, -1.0), (0.0, 1.0, 1.0), (0.1951, 0.9808, -1.0), (0.1951, 0.9808, 1.0), (0.3827, 0.9239, -1.0), (0.3827, 0.9239, 1.0), (0.5556, 0.8315, -1.0), (0.5556, 0.8315, 1.0), (0.7071, 0.7071, -1.0), (0.7071, 0.7071, 1.0), (0.8315, 0.5556, -1.0), (0.8315, 0.5556, 1.0), (0.9239, 0.3827, -1.0), (0.9239, 0.3827, 1.0), (0.9808, 0.1951, -1.0), (0.9808, 0.1951, 1.0), (1.0, 0.0, -1.0), (1.0, 0.0, 1.0), (0.9808, -0.1951, -1.0), (0.9808, -0.1951, 1.0), (0.9239, -0.3827, -1.0), (0.9239, -0.3827, 1.0), (0.8315, -0.5556, -1.0), (0.8315, -0.5556, 1.0), (0.7071, -0.7071, -1.0), (0.7071, -0.7071, 1.0), (0.5556, -0.8315, -1.0), (0.5556, -0.8315, 1.0), (0.3827, -0.9239, -1.0), (0.3827, -0.9239, 1.0), (0.1951, -0.9808, -1.0), (0.1951, -0.9808, 1.0), (0.0, -1.0, -1.0), (0.0, -1.0, 1.0), (-0.1951, -0.9808, -1.0), (-0.1951, -0.9808, 1.0), (-0.3827, -0.9239, -1.0), (-0.3827, -0.9239, 1.0), (-0.5556, -0.8315, -1.0), (-0.5556, -0.8315, 1.0), (-0.7071, -0.7071, -1.0), (-0.7071, -0.7071, 1.0), (-0.8315, -0.5556, -1.0), (-0.8315, -0.5556, 1.0), (-0.9239, -0.3827, -1.0), (-0.9239, -0.3827, 1.0), (-0.9808, -0.1951, -1.0), (-0.9808, -0.1951, 1.0), (-1.0, 0.0, -1.0), (-1.0, 0.0, 1.0), (-0.9808, 0.1951, -1.0), (-0.9808, 0.1951, 1.0), (-0.9239, 0.3827, -1.0), (-0.9239, 0.3827, 1.0), (-0.8315, 0.5556, -1.0), (-0.8315, 0.5556, 1.0), (-0.7071, 0.7071, -1.0), (-0.7071, 0.7071, 1.0), (-0.5556, 0.8315, -1.0), (-0.5556, 0.8315, 1.0), (-0.3827, 0.9239, -1.0), (-0.3827, 0.9239, 1.0), (-0.1951, 0.9808, -1.0), (-0.1951, 0.9808, 1.0)], [], [(0, 1, 3, 2), (2, 3, 5, 4), (4, 5, 7, 6), (6, 7, 9, 8), (8, 9, 11, 10), (10, 11, 13, 12), (12, 13, 15, 14), (14, 15, 17, 16), (16, 17, 19, 18), (18, 19, 21, 20), (20, 21, 23, 22), (22, 23, 25, 24), (24, 25, 27, 26), (26, 27, 29, 28), (28, 29, 31, 30), (30, 31, 33, 32), (32, 33, 35, 34), (34, 35, 37, 36), (36, 37, 39, 38), (38, 39, 41, 40), (40, 41, 43, 42), (42, 43, 45, 44), (44, 45, 47, 46), (46, 47, 49, 48), (48, 49, 51, 50), (50, 51, 53, 52), (52, 53, 55, 54), (54, 55, 57, 56), (56, 57, 59, 58), (58, 59, 61, 60), (3, 1, 63, 61, 59, 57, 55, 53, 51, 49, 47, 45, 43, 41, 39, 37, 35, 33, 31, 29, 27, 25, 23, 21, 19, 17, 15, 13, 11, 9, 7, 5), (60, 61, 63, 62), (62, 63, 1, 0), (0, 2, 4, 6, 8, 10, 12, 14, 16, 18, 20, 22, 24, 26, 28, 30, 32, 34, 36, 38, 40, 42, 44, 46, 48, 50, 52, 54, 56, 58, 60, 62)])
_uv = me_cylinder_001.uv_layers.new(name='UVMap')
_uv.uv.foreach_set('vector', [1.0, 0.5, 1.0, 1.0, 0.9688, 1.0, 0.9688, 0.5, 0.9688, 0.5, 0.9688, 1.0, 0.9375, 1.0, 0.9375, 0.5, 0.9375, 0.5, 0.9375, 1.0, 0.9062, 1.0, 0.9062, 0.5, 0.9062, 0.5, 0.9062, 1.0, 0.875, 1.0, 0.875, 0.5, 0.875, 0.5, 0.875, 1.0, 0.8438, 1.0, 0.8438, 0.5, 0.8438, 0.5, 0.8438, 1.0, 0.8125, 1.0, 0.8125, 0.5, 0.8125, 0.5, 0.8125, 1.0, 0.7812, 1.0, 0.7812, 0.5, 0.7812, 0.5, 0.7812, 1.0, 0.75, 1.0, 0.75, 0.5, 0.75, 0.5, 0.75, 1.0, 0.7188, 1.0, 0.7188, 0.5, 0.7188, 0.5, 0.7188, 1.0, 0.6875, 1.0, 0.6875, 0.5, 0.6875, 0.5, 0.6875, 1.0, 0.6562, 1.0, 0.6562, 0.5, 0.6562, 0.5, 0.6562, 1.0, 0.625, 1.0, 0.625, 0.5, 0.625, 0.5, 0.625, 1.0, 0.5938, 1.0, 0.5938, 0.5, 0.5938, 0.5, 0.5938, 1.0, 0.5625, 1.0, 0.5625, 0.5, 0.5625, 0.5, 0.5625, 1.0, 0.5312, 1.0, 0.5312, 0.5, 0.5312, 0.5, 0.5312, 1.0, 0.5, 1.0, 0.5, 0.5, 0.5, 0.5, 0.5, 1.0, 0.4688, 1.0, 0.4688, 0.5, 0.4688, 0.5, 0.4688, 1.0, 0.4375, 1.0, 0.4375, 0.5, 0.4375, 0.5, 0.4375, 1.0, 0.4062, 1.0, 0.4062, 0.5, 0.4062, 0.5, 0.4062, 1.0, 0.375, 1.0, 0.375, 0.5, 0.375, 0.5, 0.375, 1.0, 0.3438, 1.0, 0.3438, 0.5, 0.3438, 0.5, 0.3438, 1.0, 0.3125, 1.0, 0.3125, 0.5, 0.3125, 0.5, 0.3125, 1.0, 0.2812, 1.0, 0.2812, 0.5, 0.2812, 0.5, 0.2812, 1.0, 0.25, 1.0, 0.25, 0.5, 0.25, 0.5, 0.25, 1.0, 0.2188, 1.0, 0.2188, 0.5, 0.2188, 0.5, 0.2188, 1.0, 0.1875, 1.0, 0.1875, 0.5, 0.1875, 0.5, 0.1875, 1.0, 0.1562, 1.0, 0.1562, 0.5, 0.1562, 0.5, 0.1562, 1.0, 0.125, 1.0, 0.125, 0.5, 0.125, 0.5, 0.125, 1.0, 0.09375, 1.0, 0.09375, 0.5, 0.09375, 0.5, 0.09375, 1.0, 0.0625, 1.0, 0.0625, 0.5, 0.2968, 0.4854, 0.25, 0.49, 0.2032, 0.4854, 0.1582, 0.4717, 0.1167, 0.4496, 0.08029, 0.4197, 0.05045, 0.3833, 0.02827, 0.3418, 0.01461, 0.2968, 0.01, 0.25, 0.01461, 0.2032, 0.02827, 0.1582, 0.05045, 0.1167, 0.08029, 0.08029, 0.1167, 0.05045, 0.1582, 0.02827, 0.2032, 0.01461, 0.25, 0.01, 0.2968, 0.01461, 0.3418, 0.02827, 0.3833, 0.05045, 0.4197, 0.08029, 0.4496, 0.1167, 0.4717, 0.1582, 0.4854, 0.2032, 0.49, 0.25, 0.4854, 0.2968, 0.4717, 0.3418, 0.4496, 0.3833, 0.4197, 0.4197, 0.3833, 0.4496, 0.3418, 0.4717, 0.0625, 0.5, 0.0625, 1.0, 0.03125, 1.0, 0.03125, 0.5, 0.03125, 0.5, 0.03125, 1.0, 0.0, 1.0, 0.0, 0.5, 0.75, 0.49, 0.7968, 0.4854, 0.8418, 0.4717, 0.8833, 0.4496, 0.9197, 0.4197, 0.9496, 0.3833, 0.9717, 0.3418, 0.9854, 0.2968, 0.99, 0.25, 0.9854, 0.2032, 0.9717, 0.1582, 0.9496, 0.1167, 0.9197, 0.08029, 0.8833, 0.05045, 0.8418, 0.02827, 0.7968, 0.01461, 0.75, 0.01, 0.7032, 0.01461, 0.6582, 0.02827, 0.6167, 0.05045, 0.5803, 0.08029, 0.5504, 0.1167, 0.5283, 0.1582, 0.5146, 0.2032, 0.51, 0.25, 0.5146, 0.2968, 0.5283, 0.3418, 0.5504, 0.3833, 0.5803, 0.4197, 0.6167, 0.4496, 0.6582, 0.4717, 0.7032, 0.4854])
me_cylinder_001.update()
me_cube_004 = bpy.data.meshes.new('Cube.004')
me_cube_004.from_pydata([(-1.0, -0.7515, -1.0), (-0.78, -1.0, -1.0), (-0.78, -1.0, 0.78), (-1.0, -0.7526, 0.78), (-0.78, 1.0, -1.0), (-1.0, 0.7515, -1.0), (-0.78, 1.0, 0.78), (-1.0, 0.7526, 0.78), (0.78, -1.0, -1.0), (1.0, -0.7515, -1.0), (0.78, -1.0, 0.78), (1.0, 0.7515, -1.0), (0.78, 1.0, -1.0), (0.78, 1.0, 0.78), (-0.78, 0.8663, -5.495), (-1.0, 0.7482, -5.32), (-0.78, 1.0, -5.1), (-0.78, -1.134, -5.495), (-0.78, -1.0, -5.1), (-1.0, -0.7482, -5.32), (0.78, 0.8663, -5.495), (0.78, 1.0, -5.1), (1.0, 0.7482, -5.32), (0.78, -1.134, -5.495), (1.0, -0.7482, -5.32), (0.78, -1.0, -5.1), (-0.78, -1.33, -8.171), (-1.0, -1.382, -8.096), (-0.78, -0.99, -7.921), (-0.78, -3.33, -8.171), (-0.78, -2.99, -7.921), (-1.0, -2.866, -8.096), (0.78, -1.33, -8.171), (0.78, -0.99, -7.921), (1.0, -1.382, -8.096), (0.78, -3.33, -8.171), (1.0, -2.866, -8.096), (0.78, -2.99, -7.921), (-1.0, -3.167, -8.739), (-0.78, -3.499, -8.959), (-1.0, -4.621, -8.739), (-0.78, -5.279, -8.959), (-0.78, -5.292, -8.884), (1.0, -3.167, -8.739), (0.78, -3.499, -8.959), (1.0, -4.621, -8.739), (0.78, -5.292, -8.884), (0.78, -5.279, -8.959), (-0.3229, -0.7526, 2.419), (-0.1029, -1.0, 2.419), (-0.1029, -0.78, 2.639), (-0.3229, 0.7526, 2.419), (-0.1029, 0.78, 2.639), (-0.1029, 1.0, 2.419), (1.677, -0.7526, 2.419), (1.457, -0.78, 2.639), (1.457, -1.0, 2.419), (1.457, 1.0, 2.419), (1.457, 0.78, 2.639), (1.677, 0.7526, 2.419), (1.677, 0.7515, 0.6391), (1.457, 1.0, 0.6391), (0.8529, -1.0, 0.6391), (1.073, -0.7515, 0.6391)], [], [(8, 10, 2, 1), (4, 12, 21, 16), (19, 15, 27, 31), (8, 1, 18, 25), (4, 6, 13, 12), (31, 27, 38, 40), (11, 9, 24, 22), (0, 3, 7, 5), (34, 36, 45, 43), (14, 20, 33, 28), (22, 24, 36, 34), (23, 17, 30, 37), (35, 29, 42, 46), (39, 44, 47, 41), (26, 32, 44, 39), (9, 11, 60, 63), (8, 9, 63, 62), (13, 6, 53, 57), (3, 2, 49, 48), (14, 15, 16), (17, 18, 19), (20, 21, 22), (23, 24, 25), (26, 27, 28), (29, 30, 31), (32, 33, 34), (35, 36, 37), (40, 41, 42), (45, 46, 47), (1, 2, 3, 0), (2, 10, 56, 49), (6, 4, 5, 7), (12, 13, 57, 61), (10, 8, 62, 56), (11, 12, 61, 60), (7, 3, 48, 51), (6, 7, 51, 53), (20, 14, 16, 21), (17, 23, 25, 18), (8, 25, 24, 9), (21, 12, 11, 22), (0, 19, 18, 1), (15, 5, 4, 16), (32, 26, 28, 33), (29, 35, 37, 30), (23, 37, 36, 24), (33, 20, 22, 34), (14, 28, 27, 15), (30, 17, 19, 31), (39, 41, 40, 38), (47, 44, 43, 45), (41, 47, 46, 42), (31, 40, 42, 29), (45, 36, 35, 46), (34, 43, 44, 32), (38, 27, 26, 39), (0, 5, 15, 19), (60, 59, 54, 63), (58, 52, 50, 55), (49, 50, 48), (52, 53, 51), (55, 56, 54), (58, 59, 57), (50, 52, 51, 48), (52, 58, 57, 53), (59, 60, 61, 57), (58, 55, 54, 59), (56, 62, 63, 54), (55, 50, 49, 56)])
_uv = me_cube_004.uv_layers.new(name='UVMap')
_uv.uv.foreach_set('vector', [0.375, 0.7775, 0.5975, 0.7775, 0.5975, 0.9725, 0.375, 0.9725, 0.375, 0.2775, 0.375, 0.4725, 0.375, 0.4725, 0.375, 0.2775, 0.375, 0.03148, 0.375, 0.2185, 0.375, 0.2177, 0.375, 0.03227, 0.375, 0.7775, 0.375, 0.9725, 0.375, 0.9725, 0.375, 0.7775, 0.375, 0.2775, 0.5975, 0.2775, 0.5975, 0.4725, 0.375, 0.4725, 0.375, 0.03227, 0.375, 0.2177, 0.375, 0.2159, 0.375, 0.03413, 0.375, 0.5311, 0.375, 0.7189, 0.375, 0.7185, 0.375, 0.5315, 0.375, 0.03106, 0.5975, 0.03092, 0.5975, 0.2191, 0.375, 0.2189, 0.375, 0.5323, 0.375, 0.7177, 0.375, 0.7159, 0.375, 0.5341, 0.375, 0.2775, 0.375, 0.4725, 0.375, 0.4725, 0.375, 0.2775, 0.375, 0.5315, 0.375, 0.7185, 0.375, 0.7177, 0.375, 0.5323, 0.375, 0.7775, 0.375, 0.9725, 0.375, 0.9725, 0.375, 0.7775, 0.375, 0.7775, 0.375, 0.9725, 0.375, 0.9725, 0.375, 0.7775, 0.1525, 0.5, 0.3475, 0.5, 0.3475, 0.7225, 0.1525, 0.7225, 0.375, 0.2775, 0.375, 0.4725, 0.375, 0.4725, 0.375, 0.2775, 0.375, 0.7189, 0.375, 0.5311, 0.375, 0.5311, 0.375, 0.7189, 0.375, 0.7775, 0.375, 0.7189, 0.375, 0.7189, 0.375, 0.7775, 0.5975, 0.4725, 0.5975, 0.2775, 0.5975, 0.2775, 0.5975, 0.4725, 0.5975, 0.03092, 0.5975, 0.0, 0.5975, 0.0, 0.5975, 0.03092, 0.375, 0.2775, 0.375, 0.2185, 0.375, 0.2775, 0.375, 0.0, 0.375, 0.0, 0.375, 0.03148, 0.375, 0.4725, 0.375, 0.4725, 0.375, 0.5315, 0.375, 0.7775, 0.375, 0.7185, 0.375, 0.7775, 0.375, 0.2775, 0.375, 0.2177, 0.375, 0.2775, 0.375, 0.0, 0.375, 0.01671, 0.375, 0.03227, 0.375, 0.4725, 0.375, 0.4725, 0.375, 0.5323, 0.375, 0.7775, 0.375, 0.7177, 0.375, 0.7775, 0.125, 0.6402, 0.1525, 0.7225, 0.1525, 0.7242, 0.375, 0.6402, 0.3475, 0.7242, 0.3475, 0.7225, 0.375, 0.0, 0.5975, 0.0, 0.5975, 0.03092, 0.375, 0.03106, 0.5975, 0.9725, 0.5975, 0.7775, 0.5975, 0.7775, 0.5975, 0.9725, 0.5975, 0.2775, 0.375, 0.2775, 0.375, 0.2189, 0.5975, 0.2191, 0.375, 0.4725, 0.5975, 0.4725, 0.5975, 0.4725, 0.375, 0.4725, 0.5975, 0.7775, 0.375, 0.7775, 0.375, 0.7775, 0.5975, 0.7775, 0.375, 0.5311, 0.375, 0.4725, 0.375, 0.4725, 0.375, 0.5311, 0.5975, 0.2191, 0.5975, 0.03092, 0.5975, 0.03092, 0.5975, 0.2191, 0.5975, 0.2775, 0.5975, 0.2191, 0.5975, 0.2191, 0.5975, 0.2775, 0.375, 0.4725, 0.375, 0.2775, 0.375, 0.2775, 0.375, 0.4725, 0.375, 0.9725, 0.375, 0.7775, 0.375, 0.7775, 0.375, 0.9725, 0.375, 0.7775, 0.375, 0.7775, 0.375, 0.7185, 0.375, 0.7189, 0.375, 0.4725, 0.375, 0.4725, 0.375, 0.5311, 0.375, 0.5315, 0.375, 0.03106, 0.375, 0.03148, 0.375, 0.0, 0.375, 0.0, 0.375, 0.2185, 0.375, 0.2189, 0.375, 0.2775, 0.375, 0.2775, 0.375, 0.4725, 0.375, 0.2775, 0.375, 0.2775, 0.375, 0.4725, 0.375, 0.9725, 0.375, 0.7775, 0.375, 0.7775, 0.375, 0.9725, 0.375, 0.7775, 0.375, 0.7775, 0.375, 0.7177, 0.375, 0.7185, 0.375, 0.4725, 0.375, 0.4725, 0.375, 0.5315, 0.375, 0.5323, 0.375, 0.2775, 0.375, 0.2775, 0.375, 0.2177, 0.375, 0.2185, 0.375, 0.0, 0.375, 0.0, 0.375, 0.03148, 0.375, 0.03227, 0.1525, 0.5, 0.1525, 0.7225, 0.125, 0.6402, 0.125, 0.5, 0.3475, 0.7225, 0.3475, 0.5, 0.375, 0.5341, 0.375, 0.7159, 0.1525, 0.7225, 0.3475, 0.7225, 0.3475, 0.75, 0.1525, 0.75, 0.375, 0.03227, 0.375, 0.03413, 0.375, 0.0, 0.375, 0.0, 0.375, 0.7159, 0.375, 0.7177, 0.375, 0.7775, 0.375, 0.7775, 0.375, 0.5323, 0.375, 0.5341, 0.375, 0.4725, 0.375, 0.4725, 0.375, 0.2159, 0.375, 0.2177, 0.375, 0.2775, 0.375, 0.2775, 0.375, 0.03106, 0.375, 0.2189, 0.375, 0.2185, 0.375, 0.03148, 0.375, 0.5311, 0.5975, 0.5309, 0.5975, 0.7191, 0.375, 0.7189, 0.6525, 0.5275, 0.8475, 0.5275, 0.8475, 0.7225, 0.6525, 0.7225, 0.5975, 0.0, 0.625, 0.0275, 0.5975, 0.03092, 0.625, 0.2225, 0.5975, 0.25, 0.5975, 0.2191, 0.625, 0.7775, 0.5975, 0.7775, 0.5975, 0.75, 0.625, 0.4725, 0.5975, 0.5, 0.5975, 0.4725, 0.625, 0.0275, 0.625, 0.2225, 0.5975, 0.2191, 0.5975, 0.03092, 0.625, 0.2775, 0.625, 0.4725, 0.5975, 0.4725, 0.5975, 0.2775, 0.5975, 0.5309, 0.375, 0.5311, 0.375, 0.4725, 0.5975, 0.4725, 0.6525, 0.5275, 0.6525, 0.7225, 0.5975, 0.7191, 0.5975, 0.5309, 0.5975, 0.7775, 0.375, 0.7775, 0.375, 0.7189, 0.5975, 0.7191, 0.625, 0.7775, 0.625, 0.9725, 0.5975, 0.9725, 0.5975, 0.7775])
me_cube_004.materials.append(mat_slide_mat)
me_cube_004.update()
me_cube_005 = bpy.data.meshes.new('Cube.005')
me_cube_005.from_pydata([(-1.0, -1.0, -1.0), (-1.0, -0.4204, 0.374), (1.0, -1.0, -1.0), (1.0, -0.4204, 0.374), (-1.0, -0.3344, -0.1625), (-1.0, 1.107, 0.278), (1.0, 1.107, 0.278), (1.0, -0.3344, -0.1625), (-1.0, 1.743, -0.1542), (-1.0, 1.683, -0.4522), (1.0, 1.683, -0.4522), (1.0, 1.743, -0.1542), (-1.0, 0.7692, 0.8983), (-1.0, 1.037, 0.7505), (1.0, 1.037, 0.7505), (1.0, 0.7692, 0.8983)], [], [(6, 14, 15, 3, 7), (4, 1, 12, 13, 5), (7, 3, 1, 4), (10, 11, 6, 7, 2), (5, 13, 14, 6), (2, 7, 4, 0), (9, 10, 2, 0), (8, 5, 6, 11), (10, 9, 8, 11), (0, 4, 5, 8, 9), (12, 15, 14, 13), (15, 12, 1, 3)])
_uv = me_cube_005.uv_layers.new(name='UVMap')
_uv.uv.foreach_set('vector', [0.5021, 0.5, 0.5825, 0.5, 0.625, 0.5406, 0.625, 0.75, 0.5021, 0.75, 0.5021, 0.0, 0.625, 0.0, 0.625, 0.2094, 0.5825, 0.25, 0.5021, 0.25, 0.5021, 0.75, 0.625, 0.75, 0.625, 1.0, 0.5021, 1.0, 0.375, 0.5312, 0.4178, 0.5, 0.5021, 0.5, 0.5021, 0.75, 0.375, 0.75, 0.5021, 0.25, 0.5825, 0.25, 0.5825, 0.5, 0.5021, 0.5, 0.375, 0.75, 0.5021, 0.75, 0.5021, 1.0, 0.375, 1.0, 0.125, 0.5312, 0.375, 0.5312, 0.375, 0.75, 0.125, 0.75, 0.4178, 0.25, 0.5021, 0.25, 0.5021, 0.5, 0.4178, 0.5, 0.375, 0.5312, 0.125, 0.5312, 0.125, 0.5, 0.375, 0.5, 0.375, 0.0, 0.5021, 0.0, 0.5021, 0.25, 0.4178, 0.25, 0.375, 0.2188, 0.625, 0.25, 0.625, 0.5, 0.5825, 0.5, 0.5825, 0.25, 0.625, 0.5406, 0.875, 0.5406, 0.875, 0.75, 0.625, 0.75])
me_cube_005.materials.append(mat_material_004)
me_cube_005.update()

# ---- objects
ob_slide = bpy.data.objects.new('Slide', me_cube_001)
ob_grip = bpy.data.objects.new('Grip', me_cube_002)
ob_canon = bpy.data.objects.new('Canon', me_cylinder)
ob_tambour = bpy.data.objects.new('Tambour', me_cylinder_001)
ob_trigger = bpy.data.objects.new('Trigger', me_cube_004)
ob_cube = bpy.data.objects.new('Cube', me_cube_005)

# ---- transforms, parenting, visibility, modifiers, constraints
ob_slide.location = (2.392e-16, 1.657, 1.077)
ob_slide.scale = (0.2645, 0.2531, 0.2531)
ob_grip.location = (2.392e-16, 1.362, 0.5989)
ob_grip.scale = (0.2531, 0.2531, 0.2531)
_m = ob_grip.modifiers.new('Bevel', 'BEVEL')
_m.segments = 2
ob_canon.location = (0.005651, -0.3312, 1.038)
ob_canon.rotation_euler = (1.571, -0.0, 0.0)
ob_canon.scale = (0.1906, 0.1906, 1.537)
ob_tambour.location = (0.005651, 1.261, 1.038)
ob_tambour.rotation_euler = (1.571, -0.0, 0.0)
ob_tambour.scale = (0.2362, 0.2362, 0.3024)
ob_trigger.location = (1.124e-16, -0.02532, 0.5064)
ob_trigger.rotation_euler = (1.101, 7.809e-17, 8.935e-17)
ob_trigger.scale = (0.04791, 0.04791, 0.04791)
ob_cube.location = (-0.004365, 1.777, 0.8582)
ob_cube.scale = (0.1365, 0.1365, 0.1365)

# ---- collection membership
col_collection.objects.link(ob_slide)
col_collection.objects.link(ob_grip)
col_collection.objects.link(ob_canon)
col_collection.objects.link(ob_tambour)
col_collection.objects.link(ob_trigger)
col_collection.objects.link(ob_cube)

# ---- scene / render settings (as saved in the file)
scene.frame_start = 0; scene.frame_end = 7; scene.frame_set(4)
scene.render.engine = 'BLENDER_EEVEE_NEXT'
scene.cycles.sampling_pattern = 'TABULATED_SOBOL'
scene.view_settings.view_transform = 'Filmic'
bpy.context.view_layer.update()

# ---- added for rendering (the .blend has no active camera): camera
cam_auto = bpy.data.cameras.new('AutoCamera')
cam_auto.lens = 50.0
cam_auto.sensor_width = 36.0
cam_auto.clip_end = 1000.0
ob_auto_camera = bpy.data.objects.new('AutoCamera', cam_auto)
scene.collection.objects.link(ob_auto_camera)
ob_auto_camera.location = (4.47649, -5.32049, 3.6482)
ob_auto_camera.rotation_euler = (1.09748, -7.21219e-08, 0.694738)
scene.camera = ob_auto_camera
bpy.context.view_layer.update()
